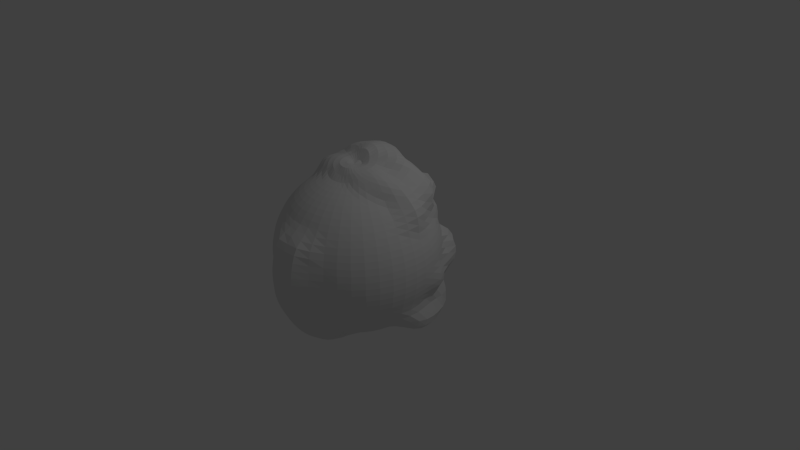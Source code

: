 # Source: sculptin.blend  (saved by Blender 2.74.0; exported with 4.5.12 LTS)
import bpy
from mathutils import Matrix  # noqa: F401  (used for matrix-valued properties, if any)

bpy.ops.wm.read_factory_settings(use_empty=True)
scene = bpy.context.scene
scene.name = 'Scene'

# ---- collections
col_collection_1 = bpy.data.collections.new('Collection 1'); scene.collection.children.link(col_collection_1)

# ---- world
world_world = bpy.data.worlds.new('World'); scene.world = world_world
world_world.color = (0.05088, 0.05088, 0.05088)
world_world.use_sun_shadow = False
world_world.sun_shadow_jitter_overblur = 0.0
world_world.cycles.sampling_method = 'MANUAL'
world_world.cycles.sample_map_resolution = 256

# ---- cameras
cam_camera = bpy.data.cameras.new('Camera')
cam_camera.clip_end = 100.0
cam_camera.lens = 35.0
cam_camera.sensor_width = 32.0
cam_camera.sensor_height = 18.0
cam_camera.ortho_scale = 7.314
cam_camera.dof.focus_distance = 0.0
cam_camera.dof.aperture_fstop = 128.0

# ---- lights
light_lamp = bpy.data.lights.new('Lamp', 'POINT')
light_lamp.transmission_factor = 0.0
light_lamp.cutoff_distance = 30.0
light_lamp.energy = 100.0
light_lamp.shadow_buffer_clip_start = 1.001
light_lamp.shadow_soft_size = 0.1
light_lamp.shadow_maximum_resolution = 0.006
light_lamp.use_absolute_resolution = True
light_lamp.cycles.use_multiple_importance_sampling = False

# ---- meshes
me_sphere = bpy.data.meshes.new('Sphere')
me_sphere.from_pydata([(-0.08583, 0.0009749, 1.082), (-0.1741, 0.01112, 1.099), (-0.2613, 0.02403, 1.096), (-0.3454, 0.03834, 1.075), (-0.4289, 0.0528, 1.048), (-0.513, 0.0674, 1.016), (-0.5924, 0.08289, 0.9718), (-0.6636, 0.09765, 0.9174), (-0.7275, 0.1106, 0.8581), (-0.7853, 0.1218, 0.7944), (-0.8374, 0.1313, 0.7258), (-0.8711, 0.1379, 0.6452), (-0.885, 0.1409, 0.5544), (-0.8906, 0.1414, 0.4615), (-0.9128, 0.1446, 0.3829), (-0.9393, 0.1488, 0.309), (-0.9604, 0.1521, 0.2334), (-0.9755, 0.1545, 0.1564), (-0.9846, 0.156, 0.07846), (-0.9877, 0.1564, -4.013e-07), (-0.9846, 0.156, -0.07846), (-0.9756, 0.1545, -0.1564), (-0.9605, 0.1521, -0.2335), (-0.9393, 0.1488, -0.309), (-0.9128, 0.1445, -0.3829), (-0.8873, 0.1396, -0.4598), (-0.8854, 0.1352, -0.5597), (-0.8996, 0.1336, -0.6807), (-0.8721, 0.1301, -0.7664), (-0.8117, 0.1227, -0.8198), (-0.7194, 0.1102, -0.8398), (-0.601, 0.09408, -0.8304), (-0.517, 0.08182, -0.8536), (-0.4484, 0.07102, -0.891), (-0.378, 0.05992, -0.9246), (-0.3062, 0.04907, -0.9601), (-0.2336, 0.03697, -1.003), (-0.1609, 0.01464, -1.073), (-0.08469, -0.009913, -1.128), (-0.08319, 0.01366, 1.08), (-0.1691, 0.03559, 1.102), (-0.2531, 0.0602, 1.1), (-0.3334, 0.08728, 1.076), (-0.4134, 0.1164, 1.044), (-0.4971, 0.1467, 1.016), (-0.5781, 0.1737, 0.9807), (-0.6507, 0.1956, 0.9311), (-0.7147, 0.216, 0.8703), (-0.7667, 0.2361, 0.7997), (-0.8112, 0.254, 0.7262), (-0.8403, 0.2661, 0.6443), (-0.8445, 0.271, 0.5475), (-0.8551, 0.2771, 0.4594), (-0.879, 0.2856, 0.3829), (-0.9045, 0.2939, 0.309), (-0.9248, 0.3005, 0.2334), (-0.9393, 0.3052, 0.1564), (-0.9481, 0.3081, 0.07846), (-0.9516, 0.3093, -0.0001329), (-0.9532, 0.3103, -0.07964), (-0.9522, 0.3111, -0.1596), (-0.9425, 0.3089, -0.2382), (-0.9188, 0.301, -0.3132), (-0.8845, 0.2886, -0.3848), (-0.8522, 0.2765, -0.4576), (-0.8538, 0.2696, -0.5629), (-0.894, 0.2705, -0.7135), (-0.8727, 0.262, -0.8054), (-0.82, 0.2459, -0.8635), (-0.7369, 0.2219, -0.8889), (-0.604, 0.189, -0.8585), (-0.4993, 0.1618, -0.8554), (-0.4318, 0.1403, -0.891), (-0.3643, 0.1185, -0.9265), (-0.2959, 0.09729, -0.9693), (-0.2261, 0.07433, -1.013), (-0.1555, 0.04014, -1.077), (-0.08169, 0.002733, -1.13), (-0.07842, 0.02583, 1.078), (-0.1598, 0.05944, 1.107), (-0.239, 0.09686, 1.108), (-0.3171, 0.1408, 1.084), (-0.3973, 0.1927, 1.062), (-0.4774, 0.2391, 1.044), (-0.5519, 0.2775, 1.012), (-0.6192, 0.3113, 0.9623), (-0.6797, 0.3392, 0.8964), (-0.7285, 0.3612, 0.8133), (-0.7522, 0.3761, 0.7188), (-0.7634, 0.3848, 0.623), (-0.7729, 0.3927, 0.5327), (-0.7946, 0.4048, 0.4545), (-0.8232, 0.4194, 0.3827), (-0.8474, 0.4318, 0.309), (-0.8664, 0.4414, 0.2334), (-0.88, 0.4484, 0.1564), (-0.8883, 0.4526, 0.07846), (-0.8926, 0.4547, -0.000386), (-0.9027, 0.4598, -0.08219), (-0.9152, 0.4669, -0.1664), (-0.9167, 0.4689, -0.2493), (-0.8998, 0.4614, -0.3278), (-0.8635, 0.4435, -0.4005), (-0.825, 0.4241, -0.472), (-0.8144, 0.4099, -0.5723), (-0.8625, 0.4101, -0.74), (-0.842, 0.3938, -0.8337), (-0.7918, 0.3672, -0.8916), (-0.7154, 0.3309, -0.9182), (-0.5852, 0.281, -0.8808), (-0.469, 0.2379, -0.8569), (-0.4046, 0.2062, -0.8914), (-0.3419, 0.1748, -0.9314), (-0.2787, 0.144, -0.982), (-0.213, 0.1101, -1.024), (-0.1465, 0.06422, -1.082), (-0.07674, 0.01467, -1.132), (-0.07164, 0.03717, 1.078), (-0.1463, 0.08261, 1.118), (-0.2205, 0.1359, 1.122), (-0.3024, 0.2014, 1.119), (-0.3836, 0.2669, 1.116), (-0.4547, 0.3211, 1.09), (-0.5204, 0.3724, 1.048), (-0.5812, 0.4201, 0.9934), (-0.6357, 0.4639, 0.9289), (-0.6854, 0.5, 0.8567), (-0.7209, 0.5205, 0.7674), (-0.7197, 0.5188, 0.6523), (-0.7091, 0.5135, 0.5391), (-0.7229, 0.525, 0.4556), (-0.7474, 0.543, 0.3827), (-0.7694, 0.559, 0.309), (-0.7867, 0.5715, 0.2334), (-0.7991, 0.5805, 0.1564), (-0.8065, 0.586, 0.07846), (-0.8091, 0.5879, -3.439e-05), (-0.8117, 0.5893, -0.08006), (-0.8232, 0.5966, -0.1645), (-0.8297, 0.6008, -0.2494), (-0.8254, 0.5978, -0.3329), (-0.801, 0.5811, -0.4104), (-0.7658, 0.5559, -0.4845), (-0.7685, 0.5482, -0.5982), (-0.811, 0.5493, -0.7623), (-0.7889, 0.5256, -0.8549), (-0.7376, 0.4854, -0.9102), (-0.6623, 0.4349, -0.932), (-0.5359, 0.3675, -0.8859), (-0.4259, 0.3088, -0.8573), (-0.3676, 0.2674, -0.8936), (-0.3119, 0.2281, -0.9422), (-0.255, 0.1883, -0.997), (-0.195, 0.1437, -1.036), (-0.1339, 0.08676, -1.087), (-0.06994, 0.02561, -1.134), (-0.06299, 0.04738, 1.079), (-0.1289, 0.105, 1.133), (-0.198, 0.1745, 1.147), (-0.276, 0.2527, 1.155), (-0.3491, 0.3241, 1.144), (-0.4116, 0.3868, 1.11), (-0.4684, 0.4446, 1.062), (-0.5222, 0.5015, 1.002), (-0.5692, 0.5539, 0.9364), (-0.607, 0.5967, 0.8616), (-0.6265, 0.6192, 0.7649), (-0.6225, 0.6208, 0.645), (-0.6332, 0.6364, 0.5531), (-0.6486, 0.652, 0.4715), (-0.6576, 0.6586, 0.3866), (-0.6726, 0.6726, 0.3091), (-0.6876, 0.6876, 0.2334), (-0.6985, 0.6985, 0.1564), (-0.708, 0.7093, 0.0787), (-0.7277, 0.7356, 0.001341), (-0.7524, 0.7697, -0.07605), (-0.7615, 0.7813, -0.1568), (-0.7489, 0.7609, -0.2445), (-0.7207, 0.7258, -0.3305), (-0.7016, 0.7071, -0.4139), (-0.6878, 0.6947, -0.5027), (-0.7145, 0.6992, -0.6441), (-0.7422, 0.6907, -0.7879), (-0.7175, 0.6507, -0.8723), (-0.664, 0.5983, -0.924), (-0.5848, 0.5333, -0.9387), (-0.4658, 0.4526, -0.8901), (-0.3766, 0.3788, -0.869), (-0.3229, 0.3245, -0.9019), (-0.2747, 0.2778, -0.9579), (-0.225, 0.2292, -1.013), (-0.1721, 0.1742, -1.047), (-0.1178, 0.1073, -1.089), (-0.06141, 0.03528, -1.136), (-0.05265, 0.05622, 1.082), (-0.1081, 0.1255, 1.152), (-0.1687, 0.2069, 1.178), (-0.2343, 0.2921, 1.178), (-0.2995, 0.3683, 1.158), (-0.3536, 0.436, 1.115), (-0.3973, 0.4991, 1.056), (-0.4323, 0.5607, 0.9848), (-0.4635, 0.6186, 0.9095), (-0.4869, 0.6605, 0.8307), (-0.4917, 0.6721, 0.7215), (-0.5026, 0.6867, 0.6182), (-0.5345, 0.7318, 0.5545), (-0.5536, 0.7611, 0.4823), (-0.5601, 0.7714, 0.3988), (-0.561, 0.7723, 0.3109), (-0.5716, 0.7867, 0.2334), (-0.5873, 0.8095, 0.157), (-0.6321, 0.8772, 0.08204), (-0.6694, 0.9328, 0.00546), (-0.6845, 0.9572, -0.07376), (-0.6851, 0.9644, -0.1558), (-0.675, 0.9507, -0.2454), (-0.643, 0.8966, -0.3421), (-0.6111, 0.8481, -0.4367), (-0.6047, 0.8402, -0.5324), (-0.6281, 0.8562, -0.6741), (-0.6386, 0.8491, -0.8071), (-0.6156, 0.7984, -0.8927), (-0.5705, 0.7229, -0.947), (-0.4952, 0.6382, -0.9596), (-0.3917, 0.5353, -0.912), (-0.3226, 0.4523, -0.9031), (-0.2731, 0.3829, -0.9299), (-0.231, 0.3246, -0.981), (-0.1893, 0.2666, -1.031), (-0.1449, 0.2013, -1.058), (-0.09877, 0.1249, -1.091), (-0.05129, 0.04347, -1.138), (-0.04083, 0.06341, 1.085), (-0.08465, 0.1421, 1.173), (-0.1322, 0.2331, 1.202), (-0.1816, 0.3229, 1.197), (-0.2347, 0.4026, 1.172), (-0.282, 0.4745, 1.115), (-0.3097, 0.5371, 1.032), (-0.3158, 0.5772, 0.9151), (-0.3154, 0.6071, 0.801), (-0.3329, 0.6489, 0.7308), (-0.3496, 0.6852, 0.6585), (-0.3711, 0.7272, 0.5923), (-0.4059, 0.7913, 0.5421), (-0.4306, 0.8395, 0.4819), (-0.4407, 0.8622, 0.4061), (-0.4377, 0.8589, 0.3158), (-0.4417, 0.8668, 0.2336), (-0.4635, 0.9062, 0.1574), (-0.515, 0.9979, 0.08165), (-0.5389, 1.048, 0.001576), (-0.5412, 1.066, -0.07979), (-0.5368, 1.07, -0.1606), (-0.5326, 1.063, -0.2433), (-0.5214, 1.028, -0.3316), (-0.4822, 0.9326, -0.4324), (-0.4814, 0.9275, -0.5477), (-0.5085, 0.9726, -0.706), (-0.5061, 0.9704, -0.8289), (-0.4826, 0.9214, -0.9085), (-0.4492, 0.8387, -0.9588), (-0.3884, 0.7186, -0.9638), (-0.3045, 0.5958, -0.922), (-0.2564, 0.5167, -0.942), (-0.2167, 0.4424, -0.9783), (-0.1814, 0.3707, -1.019), (-0.1485, 0.3002, -1.055), (-0.1136, 0.2245, -1.069), (-0.07704, 0.1393, -1.094), (-0.03977, 0.04998, -1.14), (-0.02784, 0.06872, 1.089), (-0.05834, 0.1543, 1.191), (-0.09061, 0.2531, 1.22), (-0.1231, 0.3477, 1.214), (-0.1577, 0.433, 1.189), (-0.1895, 0.5112, 1.13), (-0.2045, 0.5667, 1.016), (-0.1863, 0.5718, 0.8315), (-0.201, 0.6223, 0.7664), (-0.2187, 0.6746, 0.7095), (-0.235, 0.7237, 0.65), (-0.2505, 0.771, 0.5887), (-0.2739, 0.8387, 0.538), (-0.2989, 0.9123, 0.4899), (-0.3078, 0.9436, 0.4174), (-0.3054, 0.9431, 0.327), (-0.3043, 0.9439, 0.2385), (-0.3106, 0.9616, 0.1596), (-0.3364, 1.015, 0.07996), (-0.3672, 1.088, -0.002644), (-0.3763, 1.122, -0.08556), (-0.3792, 1.135, -0.1652), (-0.378, 1.133, -0.2426), (-0.3707, 1.111, -0.318), (-0.341, 1.027, -0.4127), (-0.3245, 0.9823, -0.5553), (-0.3516, 1.058, -0.7313), (-0.3527, 1.052, -0.8411), (-0.3386, 1.004, -0.9171), (-0.3124, 0.9247, -0.9645), (-0.2615, 0.7636, -0.9461), (-0.206, 0.6236, -0.9114), (-0.1777, 0.5551, -0.9606), (-0.1506, 0.4865, -1.015), (-0.1255, 0.4103, -1.056), (-0.1028, 0.3289, -1.079), (-0.07865, 0.2429, -1.079), (-0.05294, 0.1498, -1.098), (-0.02714, 0.05472, -1.142), (-0.0141, 0.07195, 1.092), (-0.02978, 0.1619, 1.201), (-0.04578, 0.2662, 1.232), (-0.0616, 0.366, 1.226), (-0.07749, 0.4576, 1.202), (-0.09006, 0.5436, 1.145), (-0.09588, 0.6006, 1.024), (-0.09377, 0.6216, 0.8687), (-0.1031, 0.682, 0.81), (-0.1121, 0.7389, 0.7503), (-0.1202, 0.79, 0.6862), (-0.1292, 0.8414, 0.6212), (-0.1557, 0.9725, 0.6006), (-0.1738, 1.09, 0.5711), (-0.1783, 1.126, 0.4943), (-0.1686, 1.079, 0.3699), (-0.1608, 1.043, 0.2541), (-0.1631, 1.055, 0.1698), (-0.1646, 1.054, 0.08483), (-0.17, 1.063, -0.0004991), (-0.1803, 1.095, -0.08443), (-0.1904, 1.124, -0.1662), (-0.192, 1.123, -0.2441), (-0.1833, 1.086, -0.3184), (-0.1601, 1.007, -0.3984), (-0.1612, 1.031, -0.551), (-0.1753, 1.115, -0.747), (-0.175, 1.107, -0.8461), (-0.1693, 1.063, -0.9183), (-0.1556, 0.9887, -0.9679), (-0.1247, 0.7797, -0.9134), (-0.1039, 0.6289, -0.892), (-0.09105, 0.5733, -0.9671), (-0.07709, 0.51, -1.031), (-0.06406, 0.4352, -1.077), (-0.05271, 0.3484, -1.097), (-0.04025, 0.2551, -1.088), (-0.02693, 0.1562, -1.102), (-0.01376, 0.05761, -1.143), (1.188e-06, -0.02859, -1.146), (1.21e-06, 0.07303, 1.093), (1.269e-06, 0.1645, 1.205), (1.356e-06, 0.2709, 1.236), (1.318e-06, 0.3729, 1.23), (1.331e-06, 0.4669, 1.206), (1.235e-06, 0.556, 1.149), (1.197e-06, 0.6145, 1.027), (1.038e-06, 0.6476, 0.8921), (1.111e-06, 0.7153, 0.8381), (1.108e-06, 0.7794, 0.7812), (1.175e-06, 0.8384, 0.7202), (1.064e-06, 0.8974, 0.6575), (1.271e-06, 1.056, 0.6473), (1.361e-06, 1.163, 0.6027), (1.302e-06, 1.209, 0.5177), (1.333e-06, 1.201, 0.3967), (1.189e-06, 1.196, 0.2839), (1.252e-06, 1.191, 0.1912), (1.232e-06, 1.149, 0.09849), (1.14e-06, 1.092, 0.005936), (1.212e-06, 1.06, -0.08135), (1.244e-06, 1.058, -0.1618), (1.21e-06, 1.05, -0.2394), (1.208e-06, 1.032, -0.3151), (1.195e-06, 1.007, -0.3951), (1.164e-06, 1.053, -0.5458), (1.397e-06, 1.144, -0.7591), (1.47e-06, 1.127, -0.8507), (1.464e-06, 1.083, -0.9201), (1.428e-06, 1.01, -0.9707), (1.274e-06, 0.7885, -0.9039), (1.205e-06, 0.626, -0.8784), (1.159e-06, 0.5784, -0.9672), (1.076e-06, 0.5171, -1.035), (1.073e-06, 0.443, -1.083), (1.165e-06, 0.3554, -1.104), (1.187e-06, 0.2593, -1.091), (1.169e-06, 0.1584, -1.104), (1.174e-06, 0.05859, -1.143), (0.0141, 0.07195, 1.092), (0.02978, 0.1619, 1.201), (0.04578, 0.2662, 1.232), (0.0616, 0.366, 1.226), (0.0775, 0.4576, 1.202), (0.09006, 0.5436, 1.145), (0.09589, 0.6006, 1.024), (0.09377, 0.6216, 0.8687), (0.1031, 0.682, 0.81), (0.1121, 0.7389, 0.7503), (0.1202, 0.79, 0.6862), (0.1292, 0.8414, 0.6212), (0.1557, 0.9725, 0.6006), (0.1738, 1.09, 0.5711), (0.1783, 1.126, 0.4943), (0.1686, 1.079, 0.3699), (0.1608, 1.043, 0.2541), (0.1631, 1.055, 0.1698), (0.1646, 1.054, 0.08483), (0.17, 1.063, -0.0004991), (0.1803, 1.095, -0.08443), (0.1904, 1.124, -0.1662), (0.192, 1.123, -0.2441), (0.1833, 1.086, -0.3184), (0.1601, 1.007, -0.3984), (0.1612, 1.031, -0.551), (0.1753, 1.115, -0.747), (0.175, 1.107, -0.8461), (0.1693, 1.063, -0.9183), (0.1556, 0.9887, -0.9679), (0.1247, 0.7797, -0.9134), (0.1039, 0.6289, -0.892), (0.09105, 0.5733, -0.9671), (0.07709, 0.51, -1.031), (0.06407, 0.4352, -1.077), (0.05272, 0.3484, -1.097), (0.04025, 0.2551, -1.088), (0.02693, 0.1562, -1.102), (0.01376, 0.05761, -1.143), (0.02784, 0.06872, 1.089), (0.05834, 0.1543, 1.191), (0.09062, 0.2531, 1.22), (0.1231, 0.3477, 1.214), (0.1577, 0.433, 1.189), (0.1895, 0.5112, 1.13), (0.2045, 0.5667, 1.016), (0.1863, 0.5718, 0.8315), (0.201, 0.6223, 0.7664), (0.2187, 0.6746, 0.7095), (0.235, 0.7237, 0.65), (0.2505, 0.771, 0.5887), (0.2739, 0.8387, 0.538), (0.2989, 0.9123, 0.4899), (0.3078, 0.9436, 0.4174), (0.3054, 0.9431, 0.327), (0.3043, 0.9439, 0.2385), (0.3106, 0.9616, 0.1596), (0.3364, 1.015, 0.07996), (0.3672, 1.088, -0.002644), (0.3763, 1.122, -0.08556), (0.3792, 1.135, -0.1652), (0.378, 1.133, -0.2426), (0.3707, 1.111, -0.318), (0.341, 1.027, -0.4127), (0.3245, 0.9823, -0.5553), (0.3516, 1.058, -0.7313), (0.3527, 1.052, -0.8411), (0.3386, 1.004, -0.9171), (0.3124, 0.9247, -0.9645), (0.2615, 0.7636, -0.9461), (0.206, 0.6236, -0.9114), (0.1777, 0.5551, -0.9606), (0.1506, 0.4865, -1.015), (0.1255, 0.4103, -1.056), (0.1028, 0.3289, -1.079), (0.07865, 0.2429, -1.079), (0.05294, 0.1498, -1.098), (0.02715, 0.05472, -1.142), (0.04083, 0.06341, 1.085), (0.08465, 0.1421, 1.173), (0.1322, 0.2331, 1.202), (0.1816, 0.3229, 1.197), (0.2347, 0.4026, 1.172), (0.282, 0.4745, 1.115), (0.3097, 0.5371, 1.032), (0.3158, 0.5772, 0.9151), (0.3154, 0.6071, 0.801), (0.3329, 0.6489, 0.7308), (0.3496, 0.6852, 0.6585), (0.3711, 0.7272, 0.5923), (0.4059, 0.7913, 0.5421), (0.4306, 0.8395, 0.4819), (0.4407, 0.8622, 0.4061), (0.4377, 0.8589, 0.3158), (0.4417, 0.8668, 0.2336), (0.4635, 0.9062, 0.1574), (0.515, 0.9979, 0.08165), (0.5389, 1.048, 0.001577), (0.5412, 1.066, -0.07979), (0.5368, 1.07, -0.1606), (0.5326, 1.063, -0.2433), (0.5214, 1.028, -0.3316), (0.4822, 0.9326, -0.4324), (0.4814, 0.9275, -0.5477), (0.5085, 0.9726, -0.706), (0.5061, 0.9704, -0.8289), (0.4826, 0.9214, -0.9085), (0.4492, 0.8387, -0.9588), (0.3884, 0.7186, -0.9638), (0.3045, 0.5958, -0.922), (0.2564, 0.5167, -0.942), (0.2167, 0.4424, -0.9783), (0.1814, 0.3707, -1.019), (0.1485, 0.3002, -1.055), (0.1136, 0.2245, -1.069), (0.07704, 0.1393, -1.094), (0.03977, 0.04998, -1.14), (0.05265, 0.05622, 1.082), (0.1081, 0.1255, 1.152), (0.1687, 0.2069, 1.178), (0.2343, 0.2921, 1.178), (0.2995, 0.3683, 1.158), (0.3536, 0.436, 1.115), (0.3973, 0.4991, 1.056), (0.4323, 0.5607, 0.9848), (0.4635, 0.6186, 0.9095), (0.4869, 0.6605, 0.8307), (0.4917, 0.6721, 0.7215), (0.5026, 0.6867, 0.6182), (0.5345, 0.7318, 0.5545), (0.5536, 0.7611, 0.4823), (0.5601, 0.7714, 0.3988), (0.561, 0.7723, 0.3109), (0.5716, 0.7867, 0.2334), (0.5873, 0.8095, 0.157), (0.6321, 0.8772, 0.08204), (0.6694, 0.9328, 0.00546), (0.6845, 0.9572, -0.07376), (0.6851, 0.9644, -0.1558), (0.675, 0.9507, -0.2454), (0.643, 0.8966, -0.3421), (0.6111, 0.8481, -0.4367), (0.6047, 0.8402, -0.5324), (0.6281, 0.8562, -0.6741), (0.6386, 0.8491, -0.8071), (0.6156, 0.7984, -0.8927), (0.5705, 0.7229, -0.947), (0.4952, 0.6382, -0.9596), (0.3917, 0.5353, -0.912), (0.3226, 0.4523, -0.9031), (0.2731, 0.3829, -0.9299), (0.231, 0.3246, -0.981), (0.1893, 0.2666, -1.031), (0.1449, 0.2013, -1.058), (0.09877, 0.125, -1.091), (0.05129, 0.04347, -1.138), (0.06299, 0.04738, 1.079), (0.1289, 0.105, 1.133), (0.198, 0.1745, 1.147), (0.276, 0.2527, 1.155), (0.3491, 0.3241, 1.144), (0.4116, 0.3868, 1.11), (0.4685, 0.4446, 1.062), (0.5222, 0.5015, 1.002), (0.5692, 0.5539, 0.9364), (0.607, 0.5967, 0.8616), (0.6265, 0.6192, 0.7649), (0.6225, 0.6208, 0.645), (0.6332, 0.6364, 0.5531), (0.6486, 0.652, 0.4715), (0.6576, 0.6586, 0.3866), (0.6726, 0.6726, 0.3091), (0.6876, 0.6876, 0.2334), (0.6985, 0.6985, 0.1564), (0.708, 0.7093, 0.0787), (0.7277, 0.7356, 0.001341), (0.7524, 0.7697, -0.07605), (0.7615, 0.7813, -0.1568), (0.7489, 0.7609, -0.2445), (0.7207, 0.7258, -0.3305), (0.7016, 0.7071, -0.4139), (0.6878, 0.6947, -0.5027), (0.7145, 0.6992, -0.6441), (0.7422, 0.6907, -0.7879), (0.7175, 0.6507, -0.8723), (0.664, 0.5983, -0.924), (0.5848, 0.5333, -0.9387), (0.4658, 0.4526, -0.8901), (0.3766, 0.3788, -0.869), (0.3229, 0.3244, -0.9019), (0.2747, 0.2778, -0.9578), (0.225, 0.2292, -1.013), (0.1721, 0.1742, -1.047), (0.1178, 0.1073, -1.089), (0.06142, 0.03528, -1.136), (0.07164, 0.03717, 1.078), (0.1463, 0.08261, 1.118), (0.2205, 0.1359, 1.122), (0.3024, 0.2014, 1.119), (0.3836, 0.2669, 1.116), (0.4547, 0.3211, 1.09), (0.5204, 0.3724, 1.048), (0.5812, 0.4201, 0.9934), (0.6357, 0.4639, 0.9289), (0.6854, 0.5, 0.8567), (0.7209, 0.5205, 0.7674), (0.7197, 0.5188, 0.6523), (0.7091, 0.5135, 0.5391), (0.7229, 0.525, 0.4556), (0.7474, 0.543, 0.3827), (0.7694, 0.559, 0.309), (0.7867, 0.5715, 0.2334), (0.7991, 0.5805, 0.1564), (0.8065, 0.586, 0.07846), (0.8091, 0.5879, -3.439e-05), (0.8117, 0.5893, -0.08006), (0.8232, 0.5966, -0.1645), (0.8297, 0.6008, -0.2494), (0.8254, 0.5978, -0.3329), (0.801, 0.5811, -0.4104), (0.7658, 0.5559, -0.4845), (0.7685, 0.5482, -0.5982), (0.811, 0.5493, -0.7623), (0.7889, 0.5256, -0.8549), (0.7377, 0.4854, -0.9102), (0.6623, 0.4349, -0.932), (0.5359, 0.3675, -0.8859), (0.4259, 0.3088, -0.8573), (0.3676, 0.2674, -0.8936), (0.3119, 0.2281, -0.9422), (0.255, 0.1883, -0.997), (0.195, 0.1437, -1.036), (0.1339, 0.08676, -1.087), (0.06994, 0.02561, -1.134), (0.07842, 0.02583, 1.078), (0.1598, 0.05944, 1.107), (0.239, 0.09686, 1.108), (0.3171, 0.1408, 1.084), (0.3973, 0.1927, 1.062), (0.4774, 0.2391, 1.044), (0.5519, 0.2775, 1.012), (0.6192, 0.3113, 0.9623), (0.6797, 0.3392, 0.8964), (0.7285, 0.3612, 0.8133), (0.7522, 0.3761, 0.7188), (0.7634, 0.3848, 0.623), (0.7729, 0.3927, 0.5327), (0.7946, 0.4048, 0.4545), (0.8232, 0.4194, 0.3827), (0.8474, 0.4318, 0.309), (0.8664, 0.4414, 0.2334), (0.88, 0.4484, 0.1564), (0.8883, 0.4526, 0.07846), (0.8926, 0.4547, -0.000386), (0.9027, 0.4598, -0.08219), (0.9152, 0.4669, -0.1664), (0.9167, 0.4689, -0.2493), (0.8998, 0.4614, -0.3278), (0.8635, 0.4435, -0.4005), (0.825, 0.4241, -0.472), (0.8144, 0.4099, -0.5723), (0.8625, 0.4101, -0.74), (0.842, 0.3938, -0.8337), (0.7918, 0.3672, -0.8916), (0.7154, 0.3309, -0.9182), (0.5852, 0.281, -0.8808), (0.469, 0.2379, -0.8569), (0.4046, 0.2062, -0.8914), (0.3419, 0.1748, -0.9314), (0.2787, 0.144, -0.982), (0.213, 0.1101, -1.024), (0.1465, 0.06422, -1.082), (0.07674, 0.01467, -1.132), (0.08319, 0.01366, 1.08), (0.1691, 0.03559, 1.102), (0.2531, 0.0602, 1.1), (0.3334, 0.08728, 1.076), (0.4134, 0.1164, 1.044), (0.4971, 0.1467, 1.016), (0.5781, 0.1737, 0.9807), (0.6507, 0.1956, 0.9311), (0.7147, 0.216, 0.8703), (0.7667, 0.2361, 0.7997), (0.8112, 0.254, 0.7262), (0.8403, 0.2661, 0.6443), (0.8445, 0.271, 0.5475), (0.8552, 0.2771, 0.4594), (0.879, 0.2856, 0.3829), (0.9045, 0.2939, 0.309), (0.9248, 0.3005, 0.2334), (0.9394, 0.3052, 0.1564), (0.9481, 0.3081, 0.07846), (0.9516, 0.3093, -0.0001329), (0.9532, 0.3103, -0.07964), (0.9522, 0.3111, -0.1596), (0.9425, 0.3089, -0.2382), (0.9188, 0.301, -0.3132), (0.8845, 0.2886, -0.3848), (0.8522, 0.2765, -0.4576), (0.8538, 0.2696, -0.5629), (0.894, 0.2705, -0.7135), (0.8727, 0.262, -0.8054), (0.82, 0.2459, -0.8635), (0.7369, 0.2219, -0.8889), (0.604, 0.189, -0.8585), (0.4993, 0.1618, -0.8554), (0.4318, 0.1403, -0.891), (0.3643, 0.1185, -0.9265), (0.2959, 0.09729, -0.9693), (0.2261, 0.07433, -1.013), (0.1555, 0.04014, -1.077), (0.08169, 0.002733, -1.13), (0.08583, 0.0009748, 1.082), (0.1741, 0.01112, 1.099), (0.2613, 0.02403, 1.096), (0.3454, 0.03834, 1.075), (0.429, 0.0528, 1.048), (0.513, 0.0674, 1.016), (0.5924, 0.08289, 0.9718), (0.6636, 0.09765, 0.9174), (0.7275, 0.1106, 0.8581), (0.7853, 0.1218, 0.7944), (0.8374, 0.1313, 0.7258), (0.8711, 0.1379, 0.6452), (0.885, 0.1409, 0.5544), (0.8906, 0.1414, 0.4615), (0.9128, 0.1446, 0.3829), (0.9394, 0.1488, 0.309), (0.9604, 0.1521, 0.2334), (0.9755, 0.1545, 0.1564), (0.9846, 0.156, 0.07846), (0.9877, 0.1564, -4.013e-07), (0.9846, 0.156, -0.07846), (0.9756, 0.1545, -0.1564), (0.9605, 0.1521, -0.2335), (0.9394, 0.1488, -0.309), (0.9128, 0.1445, -0.3829), (0.8873, 0.1396, -0.4598), (0.8854, 0.1352, -0.5597), (0.8996, 0.1336, -0.6806), (0.8721, 0.1301, -0.7664), (0.8117, 0.1227, -0.8198), (0.7194, 0.1102, -0.8398), (0.601, 0.09408, -0.8304), (0.517, 0.08182, -0.8536), (0.4484, 0.07102, -0.891), (0.3781, 0.05992, -0.9246), (0.3062, 0.04907, -0.9601), (0.2336, 0.03697, -1.003), (0.1609, 0.01464, -1.073), (0.08469, -0.009913, -1.128), (0.08632, -0.01187, 1.085), (0.1746, -0.01376, 1.098), (0.2624, -0.01288, 1.093), (0.3485, -0.01079, 1.074), (0.4332, -0.008524, 1.047), (0.5135, -0.005963, 1.01), (0.5838, -0.002855, 0.9567), (0.6425, 0.0004097, 0.8876), (0.6957, 0.002738, 0.8153), (0.7495, 0.003488, 0.7493), (0.8016, 0.003376, 0.6853), (0.8412, 0.002613, 0.6138), (0.8699, 0.001289, 0.5358), (0.8932, 0.0001672, 0.4557), (0.9239, -3.019e-08, 0.3827), (0.9511, -1.054e-07, 0.309), (0.9724, -4.575e-08, 0.2334), (0.9877, -1.049e-09, 0.1564), (0.9969, -4.575e-08, 0.07846), (1.0, 7.346e-08, -4.013e-07), (0.9969, -6.065e-08, -0.07846), (0.9877, 5.856e-08, -0.1564), (0.9724, -4.575e-08, -0.2334), (0.9511, -4.055e-07, -0.309), (0.9251, -0.0001592, -0.3836), (0.9029, -0.0009743, -0.4628), (0.8906, -0.001915, -0.5523), (0.87, -0.001533, -0.6384), (0.8308, 0.0004201, -0.7114), (0.7671, 0.001351, -0.7622), (0.6784, 0.0009099, -0.7881), (0.5925, 0.0001899, -0.8137), (0.5226, 6.043e-06, -0.8528), (0.454, -8.5e-09, -0.891), (0.3827, 7.546e-06, -0.924), (0.3094, 0.0002602, -0.955), (0.2358, -0.0009079, -0.9968), (0.1626, -0.01182, -1.072), (0.08567, -0.02295, -1.127), (0.08468, -0.02454, 1.087), (0.1706, -0.03841, 1.096), (0.256, -0.04983, 1.088), (0.341, -0.06009, 1.069), (0.422, -0.06934, 1.036), (0.4936, -0.0778, 0.988), (0.5508, -0.08533, 0.9181), (0.594, -0.0927, 0.8313), (0.6447, -0.1015, 0.7645), (0.7018, -0.1104, 0.7103), (0.7567, -0.1187, 0.6542), (0.8038, -0.1264, 0.5916), (0.8434, -0.1333, 0.5235), (0.88, -0.1394, 0.454), (0.9125, -0.1445, 0.3827), (0.9394, -0.1488, 0.309), (0.9604, -0.1521, 0.2334), (0.9755, -0.1545, 0.1564), (0.9846, -0.156, 0.07846), (0.9877, -0.1564, -4.013e-07), (0.9846, -0.156, -0.07846), (0.9755, -0.1545, -0.1564), (0.9604, -0.1521, -0.2334), (0.9394, -0.1488, -0.309), (0.9144, -0.1448, -0.384), (0.8892, -0.1407, -0.4603), (0.8585, -0.1353, -0.5344), (0.8242, -0.1288, -0.6071), (0.7783, -0.121, -0.6712), (0.7134, -0.1114, -0.7198), (0.6454, -0.1017, -0.764), (0.5808, -0.09195, -0.8093), (0.5161, -0.08174, -0.8526), (0.4484, -0.07102, -0.891), (0.378, -0.05986, -0.9239), (0.3054, -0.04826, -0.9526), (0.2324, -0.03864, -0.9934), (0.1606, -0.03823, -1.072), (0.08459, -0.03603, -1.126), (0.08103, -0.03679, 1.088), (0.1625, -0.06219, 1.093), (0.2431, -0.08537, 1.08), (0.3222, -0.1071, 1.055), (0.3946, -0.1273, 1.012), (0.4563, -0.1459, 0.9514), (0.506, -0.1632, 0.8728), (0.5595, -0.1817, 0.81), (0.6177, -0.2007, 0.7604), (0.6725, -0.2185, 0.7071), (0.7232, -0.235, 0.6494), (0.7694, -0.25, 0.5878), (0.8109, -0.2635, 0.5225), (0.8474, -0.2753, 0.454), (0.8787, -0.2855, 0.3827), (0.9045, -0.2939, 0.309), (0.9248, -0.3005, 0.2334), (0.9394, -0.3052, 0.1564), (0.9481, -0.3081, 0.07846), (0.9511, -0.309, -4.013e-07), (0.9481, -0.3081, -0.07846), (0.9394, -0.3052, -0.1564), (0.9248, -0.3005, -0.2334), (0.9045, -0.2939, -0.309), (0.8787, -0.2855, -0.3827), (0.8488, -0.2755, -0.455), (0.8148, -0.2641, -0.5252), (0.774, -0.2507, -0.591), (0.7258, -0.2353, -0.6513), (0.673, -0.2186, -0.7075), (0.6177, -0.2007, -0.7604), (0.559, -0.1816, -0.809), (0.4969, -0.1615, -0.8526), (0.4318, -0.1403, -0.891), (0.364, -0.1183, -0.9239), (0.294, -0.09551, -0.9517), (0.2237, -0.07566, -0.9937), (0.1547, -0.06394, -1.073), (0.0815, -0.04882, -1.125), (0.07552, -0.04839, 1.089), (0.151, -0.08474, 1.09), (0.2252, -0.1187, 1.072), (0.2965, -0.1508, 1.039), (0.3598, -0.1807, 0.9851), (0.4145, -0.2092, 0.9191), (0.467, -0.2376, 0.8563), (0.5237, -0.2669, 0.809), (0.5787, -0.2948, 0.7604), (0.63, -0.321, 0.7071), (0.6775, -0.3452, 0.6494), (0.7208, -0.3673, 0.5878), (0.7597, -0.3871, 0.5225), (0.7939, -0.4045, 0.454), (0.8232, -0.4194, 0.3827), (0.8474, -0.4318, 0.309), (0.8664, -0.4414, 0.2334), (0.88, -0.4484, 0.1564), (0.8883, -0.4526, 0.07846), (0.891, -0.454, -4.013e-07), (0.8883, -0.4526, -0.07846), (0.88, -0.4484, -0.1564), (0.8664, -0.4414, -0.2334), (0.8474, -0.4318, -0.309), (0.8232, -0.4194, -0.3827), (0.7939, -0.4045, -0.454), (0.7597, -0.3871, -0.5225), (0.7208, -0.3673, -0.5878), (0.6775, -0.3452, -0.6494), (0.63, -0.321, -0.7071), (0.5787, -0.2948, -0.7604), (0.5237, -0.2668, -0.809), (0.4656, -0.2372, -0.8526), (0.4045, -0.2061, -0.891), (0.341, -0.1737, -0.9239), (0.2754, -0.1405, -0.9519), (0.21, -0.1114, -0.9994), (0.1452, -0.08848, -1.076), (0.07648, -0.06097, -1.125), (0.0683, -0.05911, 1.09), (0.1364, -0.1056, 1.088), (0.2029, -0.1493, 1.065), (0.2649, -0.1903, 1.021), (0.319, -0.229, 0.9576), (0.3698, -0.2678, 0.8986), (0.4228, -0.3072, 0.8529), (0.4755, -0.3455, 0.809), (0.5254, -0.3817, 0.7604), (0.5721, -0.4156, 0.7071), (0.6152, -0.447, 0.6494), (0.6545, -0.4755, 0.5878), (0.6898, -0.5012, 0.5225), (0.7208, -0.5237, 0.454), (0.7474, -0.543, 0.3827), (0.7694, -0.559, 0.309), (0.7867, -0.5715, 0.2334), (0.7991, -0.5805, 0.1564), (0.8065, -0.586, 0.07846), (0.809, -0.5878, -4.013e-07), (0.8065, -0.586, -0.07846), (0.7991, -0.5805, -0.1564), (0.7867, -0.5715, -0.2334), (0.7694, -0.559, -0.309), (0.7474, -0.543, -0.3827), (0.7208, -0.5237, -0.454), (0.6898, -0.5012, -0.5225), (0.6545, -0.4755, -0.5878), (0.6152, -0.447, -0.6494), (0.5721, -0.4156, -0.7071), (0.5254, -0.3817, -0.7604), (0.4755, -0.3455, -0.809), (0.4227, -0.3071, -0.8526), (0.3673, -0.2668, -0.891), (0.3096, -0.2249, -0.9239), (0.2502, -0.1823, -0.9541), (0.1914, -0.1454, -1.011), (0.1323, -0.1112, -1.08), (0.06965, -0.0722, -1.125), (0.05953, -0.06866, 1.091), (0.1188, -0.1241, 1.086), (0.1759, -0.1761, 1.056), (0.227, -0.2244, 0.9971), (0.2731, -0.2719, 0.9341), (0.3213, -0.3211, 0.8918), (0.3695, -0.3695, 0.8526), (0.4156, -0.4156, 0.809), (0.4592, -0.4592, 0.7604), (0.5, -0.5, 0.7071), (0.5377, -0.5377, 0.6494), (0.5721, -0.5721, 0.5878), (0.6029, -0.6029, 0.5225), (0.63, -0.63, 0.454), (0.6533, -0.6533, 0.3827), (0.6725, -0.6725, 0.309), (0.6876, -0.6876, 0.2334), (0.6984, -0.6984, 0.1564), (0.7049, -0.7049, 0.07846), (0.7071, -0.7071, -4.013e-07), (0.7049, -0.7049, -0.07846), (0.6984, -0.6984, -0.1564), (0.6876, -0.6876, -0.2334), (0.6725, -0.6725, -0.309), (0.6533, -0.6533, -0.3827), (0.63, -0.63, -0.454), (0.6029, -0.6029, -0.5225), (0.5721, -0.5721, -0.5878), (0.5377, -0.5377, -0.6494), (0.5, -0.5, -0.7071), (0.4592, -0.4592, -0.7604), (0.4156, -0.4156, -0.809), (0.3695, -0.3695, -0.8526), (0.321, -0.321, -0.891), (0.2707, -0.2708, -0.9246), (0.2194, -0.2213, -0.9629), (0.1684, -0.1771, -1.026), (0.1162, -0.1317, -1.086), (0.06113, -0.08223, -1.125), (0.04938, -0.07682, 1.092), (0.09845, -0.1399, 1.085), (0.1448, -0.1985, 1.044), (0.1849, -0.2529, 0.9729), (0.2252, -0.3098, 0.9252), (0.2669, -0.3673, 0.891), (0.3071, -0.4227, 0.8526), (0.3455, -0.4755, 0.809), (0.3817, -0.5254, 0.7604), (0.4156, -0.5721, 0.7071), (0.447, -0.6152, 0.6494), (0.4755, -0.6545, 0.5878), (0.5012, -0.6898, 0.5225), (0.5237, -0.7208, 0.454), (0.543, -0.7474, 0.3827), (0.559, -0.7694, 0.309), (0.5715, -0.7867, 0.2334), (0.5806, -0.7991, 0.1564), (0.586, -0.8065, 0.07846), (0.5878, -0.809, -4.013e-07), (0.586, -0.8065, -0.07846), (0.5806, -0.7991, -0.1564), (0.5715, -0.7867, -0.2334), (0.559, -0.7694, -0.309), (0.543, -0.7474, -0.3827), (0.5237, -0.7208, -0.454), (0.5012, -0.6898, -0.5225), (0.4755, -0.6545, -0.5878), (0.447, -0.6152, -0.6494), (0.4156, -0.5721, -0.7071), (0.3817, -0.5254, -0.7604), (0.3455, -0.4755, -0.809), (0.3071, -0.4227, -0.8526), (0.2669, -0.3675, -0.8916), (0.2257, -0.3125, -0.9335), (0.1841, -0.2594, -0.9873), (0.1414, -0.2057, -1.045), (0.09741, -0.1495, -1.093), (0.05107, -0.09085, -1.126), (0.03809, -0.08338, 1.093), (0.07586, -0.1526, 1.083), (0.1107, -0.216, 1.031), (0.1413, -0.2765, 0.9596), (0.1737, -0.341, 0.9239), (0.2061, -0.4045, 0.891), (0.2372, -0.4656, 0.8526), (0.2669, -0.5237, 0.809), (0.2948, -0.5787, 0.7604), (0.321, -0.63, 0.7071), (0.3452, -0.6775, 0.6494), (0.3673, -0.7208, 0.5878), (0.3874, -0.7606, 0.5229), (0.4054, -0.7966, 0.4554), (0.4204, -0.826, 0.3839), (0.4324, -0.8493, 0.3097), (0.4419, -0.8677, 0.2338), (0.4486, -0.8807, 0.1566), (0.4527, -0.8886, 0.07849), (0.4541, -0.8912, -2.017e-06), (0.4527, -0.8885, -0.07848), (0.4485, -0.8803, -0.1565), (0.4415, -0.8665, -0.2335), (0.4318, -0.8475, -0.3091), (0.4196, -0.8238, -0.383), (0.4049, -0.7953, -0.4547), (0.3875, -0.7611, -0.5233), (0.3676, -0.7219, -0.5885), (0.3455, -0.6787, -0.6505), (0.3213, -0.6312, -0.7083), (0.295, -0.5792, -0.761), (0.2671, -0.5252, -0.8113), (0.238, -0.4701, -0.8609), (0.208, -0.4152, -0.9154), (0.1771, -0.3585, -0.9747), (0.1444, -0.2953, -1.022), (0.1106, -0.23, -1.064), (0.07607, -0.1641, -1.1), (0.03963, -0.09787, -1.128), (0.0259, -0.08819, 1.093), (0.05151, -0.1617, 1.08), (0.07465, -0.2285, 1.019), (0.09574, -0.2943, 0.9543), (0.1183, -0.364, 0.9239), (0.1403, -0.4318, 0.891), (0.1615, -0.4969, 0.8526), (0.1816, -0.559, 0.809), (0.2007, -0.6177, 0.7604), (0.2185, -0.6725, 0.7071), (0.235, -0.7232, 0.6494), (0.2502, -0.7699, 0.588), (0.2664, -0.8206, 0.5274), (0.2833, -0.8751, 0.4668), (0.2976, -0.9222, 0.4009), (0.3064, -0.9499, 0.3252), (0.3113, -0.9615, 0.2431), (0.3163, -0.9759, 0.1624), (0.3196, -0.9867, 0.08125), (0.3211, -0.9921, -0.0005245), (0.3208, -0.9912, -0.08252), (0.3182, -0.9832, -0.1641), (0.3138, -0.9704, -0.2453), (0.3074, -0.9509, -0.3254), (0.299, -0.9249, -0.4036), (0.2888, -0.8936, -0.4792), (0.2762, -0.8571, -0.5523), (0.2613, -0.8152, -0.6226), (0.2449, -0.7679, -0.6892), (0.2267, -0.7152, -0.7511), (0.2072, -0.6602, -0.8126), (0.1875, -0.6029, -0.8747), (0.168, -0.5447, -0.9365), (0.1468, -0.4779, -0.9878), (0.1241, -0.4017, -1.025), (0.1002, -0.3237, -1.051), (0.07655, -0.2487, -1.08), (0.05245, -0.1751, -1.106), (0.02708, -0.1031, -1.129), (0.0131, -0.09113, 1.094), (0.02604, -0.1673, 1.079), (0.03757, -0.236, 1.011), (0.04839, -0.3054, 0.9524), (0.05987, -0.378, 0.9239), (0.07102, -0.4484, 0.891), (0.08174, -0.5161, 0.8526), (0.09195, -0.5806, 0.809), (0.1016, -0.6415, 0.7604), (0.1106, -0.6984, 0.7071), (0.119, -0.751, 0.6494), (0.1267, -0.8003, 0.5884), (0.1358, -0.8592, 0.5313), (0.1465, -0.9271, 0.4756), (0.1579, -0.9991, 0.4166), (0.164, -1.044, 0.3431), (0.1678, -1.073, 0.2613), (0.1697, -1.095, 0.1751), (0.1705, -1.11, 0.08787), (0.1708, -1.116, -0.0002217), (0.1701, -1.114, -0.08892), (0.1687, -1.109, -0.1783), (0.1671, -1.1, -0.2682), (0.1635, -1.079, -0.357), (0.1584, -1.049, -0.4425), (0.1522, -1.014, -0.5243), (0.1449, -0.9725, -0.6048), (0.1368, -0.9243, -0.6813), (0.1276, -0.869, -0.7527), (0.118, -0.8071, -0.8198), (0.1086, -0.7398, -0.8825), (0.09917, -0.6685, -0.9378), (0.08917, -0.5937, -0.985), (0.07743, -0.5135, -1.024), (0.06469, -0.4268, -1.052), (0.05159, -0.3414, -1.07), (0.03937, -0.2606, -1.091), (0.02684, -0.182, -1.111), (0.01374, -0.1063, -1.13), (1.095e-06, -0.09211, 1.094), (1.094e-06, -0.1692, 1.078), (9.961e-07, -0.2385, 1.009), (9.485e-07, -0.3092, 0.952), (9.292e-07, -0.3827, 0.9239), (9.441e-07, -0.454, 0.891), (8.473e-07, -0.5225, 0.8526), (9.516e-07, -0.5878, 0.809), (8.324e-07, -0.6494, 0.7604), (8.1e-07, -0.7071, 0.7071), (9.218e-07, -0.7604, 0.6494), (8.189e-07, -0.8117, 0.5892), (1.078e-06, -0.8751, 0.5342), (9.675e-07, -0.9438, 0.4782), (8.315e-07, -1.003, 0.414), (9.114e-07, -1.049, 0.3403), (9.684e-07, -1.086, 0.2596), (8.718e-07, -1.128, 0.1767), (8.668e-07, -1.155, 0.09033), (1.098e-06, -1.164, 0.0003137), (9.007e-07, -1.162, -0.09149), (9.004e-07, -1.154, -0.1837), (1.013e-06, -1.138, -0.2759), (9.766e-07, -1.117, -0.3685), (1.035e-06, -1.088, -0.4556), (1.198e-06, -1.049, -0.538), (1.077e-06, -1.003, -0.6175), (9.984e-07, -0.9508, -0.694), (9.947e-07, -0.8943, -0.7667), (1.003e-06, -0.8315, -0.8345), (9.628e-07, -0.7619, -0.8971), (1.023e-06, -0.6876, -0.9529), (1.026e-06, -0.6082, -0.9987), (1.055e-06, -0.524, -1.036), (1.116e-06, -0.4347, -1.061), (9.835e-07, -0.3472, -1.077), (1.066e-06, -0.2647, -1.095), (1.104e-06, -0.1844, -1.113), (1.153e-06, -0.1074, -1.131), (-0.0131, -0.09113, 1.094), (-0.02603, -0.1673, 1.079), (-0.03756, -0.236, 1.011), (-0.04839, -0.3054, 0.9524), (-0.05986, -0.378, 0.9239), (-0.07102, -0.4484, 0.891), (-0.08174, -0.5161, 0.8526), (-0.09195, -0.5806, 0.809), (-0.1016, -0.6415, 0.7604), (-0.1106, -0.6984, 0.7071), (-0.119, -0.751, 0.6494), (-0.1267, -0.8003, 0.5884), (-0.1358, -0.8592, 0.5313), (-0.1465, -0.9271, 0.4756), (-0.1579, -0.9991, 0.4166), (-0.164, -1.044, 0.3431), (-0.1678, -1.073, 0.2613), (-0.1697, -1.095, 0.1751), (-0.1705, -1.11, 0.08787), (-0.1708, -1.116, -0.0002217), (-0.1701, -1.114, -0.08892), (-0.1687, -1.109, -0.1783), (-0.1671, -1.1, -0.2682), (-0.1635, -1.079, -0.357), (-0.1584, -1.049, -0.4425), (-0.1522, -1.014, -0.5243), (-0.1449, -0.9725, -0.6048), (-0.1368, -0.9243, -0.6813), (-0.1276, -0.869, -0.7527), (-0.118, -0.8071, -0.8198), (-0.1086, -0.7398, -0.8825), (-0.09916, -0.6685, -0.9378), (-0.08917, -0.5937, -0.985), (-0.07743, -0.5135, -1.024), (-0.06469, -0.4268, -1.052), (-0.05158, -0.3414, -1.07), (-0.03937, -0.2606, -1.091), (-0.02684, -0.182, -1.111), (-0.01374, -0.1063, -1.13), (-0.0259, -0.08819, 1.093), (-0.05151, -0.1617, 1.08), (-0.07464, -0.2285, 1.019), (-0.09573, -0.2943, 0.9543), (-0.1183, -0.364, 0.9239), (-0.1403, -0.4318, 0.891), (-0.1615, -0.4969, 0.8526), (-0.1816, -0.559, 0.809), (-0.2007, -0.6177, 0.7604), (-0.2185, -0.6725, 0.7071), (-0.235, -0.7232, 0.6494), (-0.2501, -0.7699, 0.588), (-0.2664, -0.8206, 0.5274), (-0.2833, -0.8751, 0.4668), (-0.2976, -0.9222, 0.4009), (-0.3064, -0.9499, 0.3252), (-0.3113, -0.9615, 0.2431), (-0.3163, -0.9759, 0.1624), (-0.3196, -0.9867, 0.08125), (-0.3211, -0.9921, -0.0005245), (-0.3208, -0.9912, -0.08252), (-0.3182, -0.9832, -0.1641), (-0.3138, -0.9704, -0.2453), (-0.3073, -0.9509, -0.3254), (-0.299, -0.9249, -0.4036), (-0.2888, -0.8936, -0.4792), (-0.2762, -0.8571, -0.5523), (-0.2613, -0.8152, -0.6226), (-0.2449, -0.7679, -0.6892), (-0.2267, -0.7152, -0.7511), (-0.2072, -0.6602, -0.8126), (-0.1874, -0.6029, -0.8747), (-0.168, -0.5447, -0.9365), (-0.1468, -0.4779, -0.9878), (-0.1241, -0.4017, -1.025), (-0.1002, -0.3237, -1.051), (-0.07655, -0.2487, -1.08), (-0.05244, -0.1751, -1.106), (-0.02708, -0.1031, -1.129), (-0.03808, -0.08338, 1.093), (-0.07586, -0.1526, 1.083), (-0.1107, -0.216, 1.031), (-0.1413, -0.2765, 0.9596), (-0.1737, -0.341, 0.9239), (-0.2061, -0.4045, 0.891), (-0.2372, -0.4656, 0.8526), (-0.2668, -0.5237, 0.809), (-0.2948, -0.5787, 0.7604), (-0.321, -0.63, 0.7071), (-0.3452, -0.6775, 0.6494), (-0.3673, -0.7208, 0.5878), (-0.3874, -0.7606, 0.5229), (-0.4054, -0.7966, 0.4554), (-0.4203, -0.826, 0.3839), (-0.4324, -0.8493, 0.3097), (-0.4419, -0.8677, 0.2338), (-0.4486, -0.8807, 0.1566), (-0.4527, -0.8886, 0.07849), (-0.4541, -0.8912, -2.018e-06), (-0.4527, -0.8885, -0.07848), (-0.4485, -0.8803, -0.1565), (-0.4415, -0.8665, -0.2335), (-0.4318, -0.8475, -0.3091), (-0.4196, -0.8238, -0.383), (-0.4049, -0.7953, -0.4547), (-0.3875, -0.7611, -0.5233), (-0.3676, -0.7219, -0.5885), (-0.3455, -0.6787, -0.6505), (-0.3213, -0.6312, -0.7083), (-0.295, -0.5792, -0.761), (-0.2671, -0.5252, -0.8113), (-0.238, -0.4701, -0.8609), (-0.208, -0.4152, -0.9154), (-0.1771, -0.3585, -0.9747), (-0.1444, -0.2953, -1.022), (-0.1106, -0.23, -1.064), (-0.07607, -0.1641, -1.1), (-0.03963, -0.09787, -1.128), (4.687e-07, -0.009928, 1.072), (-0.04938, -0.07682, 1.092), (-0.09845, -0.1399, 1.085), (-0.1448, -0.1985, 1.044), (-0.1849, -0.2529, 0.9729), (-0.2252, -0.3098, 0.9252), (-0.2668, -0.3673, 0.891), (-0.3071, -0.4227, 0.8526), (-0.3455, -0.4755, 0.809), (-0.3817, -0.5254, 0.7604), (-0.4156, -0.5721, 0.7071), (-0.447, -0.6152, 0.6494), (-0.4755, -0.6545, 0.5878), (-0.5012, -0.6898, 0.5225), (-0.5237, -0.7208, 0.454), (-0.543, -0.7474, 0.3827), (-0.559, -0.7694, 0.309), (-0.5715, -0.7867, 0.2334), (-0.5805, -0.7991, 0.1564), (-0.586, -0.8065, 0.07846), (-0.5878, -0.809, -4.013e-07), (-0.586, -0.8065, -0.07846), (-0.5805, -0.7991, -0.1564), (-0.5715, -0.7867, -0.2334), (-0.559, -0.7694, -0.309), (-0.543, -0.7474, -0.3827), (-0.5237, -0.7208, -0.454), (-0.5012, -0.6898, -0.5225), (-0.4755, -0.6545, -0.5878), (-0.447, -0.6152, -0.6494), (-0.4156, -0.5721, -0.7071), (-0.3817, -0.5254, -0.7604), (-0.3455, -0.4755, -0.809), (-0.3071, -0.4227, -0.8526), (-0.2669, -0.3675, -0.8916), (-0.2257, -0.3125, -0.9335), (-0.1841, -0.2594, -0.9873), (-0.1414, -0.2057, -1.045), (-0.09741, -0.1495, -1.093), (-0.05106, -0.09085, -1.126), (-0.05953, -0.06866, 1.091), (-0.1188, -0.1241, 1.086), (-0.1759, -0.1761, 1.056), (-0.227, -0.2244, 0.9971), (-0.2731, -0.2719, 0.9341), (-0.3213, -0.3211, 0.8918), (-0.3695, -0.3695, 0.8526), (-0.4156, -0.4156, 0.809), (-0.4592, -0.4592, 0.7604), (-0.5, -0.5, 0.7071), (-0.5377, -0.5377, 0.6494), (-0.5721, -0.5721, 0.5878), (-0.6029, -0.6029, 0.5225), (-0.63, -0.63, 0.454), (-0.6533, -0.6533, 0.3827), (-0.6725, -0.6725, 0.309), (-0.6876, -0.6876, 0.2334), (-0.6984, -0.6984, 0.1564), (-0.7049, -0.7049, 0.07846), (-0.7071, -0.7071, -4.013e-07), (-0.7049, -0.7049, -0.07846), (-0.6984, -0.6984, -0.1564), (-0.6876, -0.6876, -0.2334), (-0.6725, -0.6725, -0.309), (-0.6533, -0.6533, -0.3827), (-0.63, -0.63, -0.454), (-0.6029, -0.6029, -0.5225), (-0.5721, -0.5721, -0.5878), (-0.5377, -0.5377, -0.6494), (-0.5, -0.5, -0.7071), (-0.4592, -0.4592, -0.7604), (-0.4156, -0.4156, -0.809), (-0.3695, -0.3695, -0.8526), (-0.321, -0.321, -0.891), (-0.2707, -0.2708, -0.9246), (-0.2194, -0.2213, -0.9629), (-0.1684, -0.1771, -1.026), (-0.1162, -0.1317, -1.086), (-0.06113, -0.08223, -1.125), (-0.0683, -0.05911, 1.09), (-0.1364, -0.1056, 1.088), (-0.2029, -0.1493, 1.065), (-0.2649, -0.1903, 1.021), (-0.319, -0.229, 0.9576), (-0.3698, -0.2678, 0.8986), (-0.4228, -0.3072, 0.8529), (-0.4755, -0.3455, 0.809), (-0.5254, -0.3817, 0.7604), (-0.5721, -0.4156, 0.7071), (-0.6152, -0.447, 0.6494), (-0.6545, -0.4755, 0.5878), (-0.6898, -0.5012, 0.5225), (-0.7208, -0.5237, 0.454), (-0.7474, -0.543, 0.3827), (-0.7694, -0.559, 0.309), (-0.7867, -0.5715, 0.2334), (-0.7991, -0.5805, 0.1564), (-0.8065, -0.586, 0.07846), (-0.809, -0.5878, -4.013e-07), (-0.8065, -0.586, -0.07846), (-0.7991, -0.5805, -0.1564), (-0.7867, -0.5715, -0.2334), (-0.7694, -0.559, -0.309), (-0.7474, -0.543, -0.3827), (-0.7208, -0.5237, -0.454), (-0.6898, -0.5012, -0.5225), (-0.6545, -0.4755, -0.5878), (-0.6152, -0.447, -0.6494), (-0.5721, -0.4156, -0.7071), (-0.5254, -0.3817, -0.7604), (-0.4755, -0.3455, -0.809), (-0.4227, -0.3071, -0.8526), (-0.3673, -0.2668, -0.891), (-0.3096, -0.2249, -0.9239), (-0.2502, -0.1823, -0.9541), (-0.1914, -0.1454, -1.011), (-0.1323, -0.1112, -1.08), (-0.06965, -0.0722, -1.125), (-0.07551, -0.04839, 1.089), (-0.151, -0.08474, 1.09), (-0.2252, -0.1187, 1.072), (-0.2965, -0.1508, 1.039), (-0.3598, -0.1807, 0.9852), (-0.4145, -0.2092, 0.9191), (-0.4669, -0.2376, 0.8563), (-0.5237, -0.2668, 0.809), (-0.5787, -0.2948, 0.7604), (-0.63, -0.321, 0.7071), (-0.6775, -0.3452, 0.6494), (-0.7208, -0.3673, 0.5878), (-0.7597, -0.3871, 0.5225), (-0.7939, -0.4045, 0.454), (-0.8232, -0.4194, 0.3827), (-0.8474, -0.4318, 0.309), (-0.8664, -0.4414, 0.2334), (-0.88, -0.4484, 0.1564), (-0.8883, -0.4526, 0.07846), (-0.891, -0.454, -4.013e-07), (-0.8883, -0.4526, -0.07846), (-0.88, -0.4484, -0.1564), (-0.8664, -0.4414, -0.2334), (-0.8474, -0.4318, -0.309), (-0.8232, -0.4194, -0.3827), (-0.7939, -0.4045, -0.454), (-0.7597, -0.3871, -0.5225), (-0.7208, -0.3673, -0.5878), (-0.6775, -0.3452, -0.6494), (-0.63, -0.321, -0.7071), (-0.5787, -0.2948, -0.7604), (-0.5237, -0.2668, -0.809), (-0.4655, -0.2372, -0.8526), (-0.4045, -0.2061, -0.891), (-0.341, -0.1737, -0.9239), (-0.2754, -0.1405, -0.9519), (-0.21, -0.1114, -0.9995), (-0.1452, -0.08848, -1.076), (-0.07648, -0.06097, -1.125), (-0.08102, -0.03679, 1.088), (-0.1625, -0.06219, 1.093), (-0.2431, -0.08537, 1.08), (-0.3222, -0.1071, 1.055), (-0.3946, -0.1273, 1.012), (-0.4563, -0.1459, 0.9514), (-0.506, -0.1632, 0.8728), (-0.5595, -0.1817, 0.81), (-0.6177, -0.2007, 0.7604), (-0.6725, -0.2185, 0.7071), (-0.7232, -0.235, 0.6494), (-0.7694, -0.25, 0.5878), (-0.8109, -0.2635, 0.5225), (-0.8474, -0.2753, 0.454), (-0.8787, -0.2855, 0.3827), (-0.9045, -0.2939, 0.309), (-0.9248, -0.3005, 0.2334), (-0.9393, -0.3052, 0.1564), (-0.9481, -0.3081, 0.07846), (-0.9511, -0.309, -4.013e-07), (-0.9481, -0.3081, -0.07846), (-0.9393, -0.3052, -0.1564), (-0.9248, -0.3005, -0.2334), (-0.9045, -0.2939, -0.309), (-0.8787, -0.2855, -0.3827), (-0.8488, -0.2755, -0.455), (-0.8148, -0.2641, -0.5252), (-0.774, -0.2507, -0.591), (-0.7258, -0.2353, -0.6513), (-0.673, -0.2186, -0.7075), (-0.6177, -0.2007, -0.7604), (-0.559, -0.1816, -0.809), (-0.4969, -0.1615, -0.8526), (-0.4318, -0.1403, -0.891), (-0.364, -0.1183, -0.9239), (-0.294, -0.09551, -0.9517), (-0.2237, -0.07566, -0.9937), (-0.1547, -0.06394, -1.073), (-0.0815, -0.04882, -1.125), (-0.08468, -0.02454, 1.087), (-0.1706, -0.03841, 1.096), (-0.256, -0.04983, 1.088), (-0.341, -0.06009, 1.069), (-0.422, -0.06934, 1.036), (-0.4936, -0.0778, 0.988), (-0.5508, -0.08533, 0.9181), (-0.594, -0.0927, 0.8313), (-0.6447, -0.1015, 0.7645), (-0.7018, -0.1104, 0.7103), (-0.7567, -0.1187, 0.6542), (-0.8038, -0.1264, 0.5916), (-0.8434, -0.1333, 0.5235), (-0.88, -0.1394, 0.454), (-0.9125, -0.1445, 0.3827), (-0.9393, -0.1488, 0.309), (-0.9604, -0.1521, 0.2334), (-0.9755, -0.1545, 0.1564), (-0.9846, -0.156, 0.07846), (-0.9877, -0.1564, -4.013e-07), (-0.9846, -0.156, -0.07846), (-0.9755, -0.1545, -0.1564), (-0.9604, -0.1521, -0.2334), (-0.9394, -0.1488, -0.309), (-0.9144, -0.1448, -0.384), (-0.8892, -0.1407, -0.4603), (-0.8585, -0.1353, -0.5344), (-0.8242, -0.1288, -0.6071), (-0.7783, -0.121, -0.6712), (-0.7134, -0.1114, -0.7198), (-0.6454, -0.1017, -0.764), (-0.5808, -0.09195, -0.8093), (-0.5161, -0.08174, -0.8526), (-0.4484, -0.07102, -0.891), (-0.378, -0.05986, -0.9239), (-0.3054, -0.04826, -0.9526), (-0.2324, -0.03864, -0.9934), (-0.1606, -0.03823, -1.072), (-0.08459, -0.03603, -1.126), (-0.08632, -0.01187, 1.085), (-0.1746, -0.01376, 1.098), (-0.2624, -0.01288, 1.093), (-0.3485, -0.01079, 1.074), (-0.4332, -0.008524, 1.047), (-0.5135, -0.005963, 1.01), (-0.5838, -0.002855, 0.9567), (-0.6425, 0.0004098, 0.8876), (-0.6957, 0.002738, 0.8153), (-0.7495, 0.003489, 0.7493), (-0.8016, 0.003376, 0.6853), (-0.8412, 0.002613, 0.6138), (-0.8699, 0.001289, 0.5358), (-0.8932, 0.0001674, 0.4557), (-0.9239, 3.871e-07, 0.3827), (-0.9511, 2.97e-07, 0.309), (-0.9724, 2.821e-07, 0.2334), (-0.9877, 3.417e-07, 0.1564), (-0.9969, 3.715e-07, 0.07846), (-1.0, 7.346e-08, -4.013e-07), (-0.9969, 3.864e-07, -0.07846), (-0.9877, 3.268e-07, -0.1564), (-0.9724, 2.225e-07, -0.2334), (-0.9511, 1.164e-08, -0.309), (-0.9251, -0.0001589, -0.3836), (-0.9029, -0.0009742, -0.4628), (-0.8906, -0.001915, -0.5523), (-0.87, -0.001533, -0.6384), (-0.8308, 0.0004205, -0.7114), (-0.7671, 0.001351, -0.7622), (-0.6784, 0.0009101, -0.7881), (-0.5924, 0.0001902, -0.8137), (-0.5226, 6.184e-06, -0.8528), (-0.454, 1.107e-07, -0.891), (-0.3827, 7.573e-06, -0.924), (-0.3094, 0.0002604, -0.955), (-0.2358, -0.0009079, -0.9968), (-0.1626, -0.01182, -1.072), (-0.08566, -0.02295, -1.127)], [], [(15, 14, 53, 54), (32, 31, 70, 71), (22, 21, 60, 61), (5, 4, 43, 44), (12, 11, 50, 51), (29, 28, 67, 68), (36, 35, 74, 75), (2, 1, 40, 41), (19, 18, 57, 58), (26, 25, 64, 65), (9, 8, 47, 48), (33, 32, 71, 72), (16, 15, 54, 55), (6, 5, 44, 45), (23, 22, 61, 62), (13, 12, 51, 52), (30, 29, 68, 69), (37, 36, 75, 76), (3, 2, 41, 42), (20, 19, 58, 59), (10, 9, 48, 49), (27, 26, 65, 66), (34, 33, 72, 73), (17, 16, 55, 56), (24, 23, 62, 63), (7, 6, 45, 46), (14, 13, 52, 53), (31, 30, 69, 70), (38, 37, 76, 77), (4, 3, 42, 43), (21, 20, 59, 60), (11, 10, 49, 50), (28, 27, 66, 67), (35, 34, 73, 74), (1, 0, 39, 40), (18, 17, 56, 57), (8, 7, 46, 47), (25, 24, 63, 64), (75, 74, 113, 114), (41, 40, 79, 80), (58, 57, 96, 97), (48, 47, 86, 87), (65, 64, 103, 104), (72, 71, 110, 111), (55, 54, 93, 94), (45, 44, 83, 84), (62, 61, 100, 101), (52, 51, 90, 91), (69, 68, 107, 108), (76, 75, 114, 115), (59, 58, 97, 98), (42, 41, 80, 81), (49, 48, 87, 88), (66, 65, 104, 105), (73, 72, 111, 112), (56, 55, 94, 95), (46, 45, 84, 85), (63, 62, 101, 102), (70, 69, 108, 109), (53, 52, 91, 92), (77, 76, 115, 116), (43, 42, 81, 82), (60, 59, 98, 99), (50, 49, 88, 89), (67, 66, 105, 106), (74, 73, 112, 113), (57, 56, 95, 96), (40, 39, 78, 79), (47, 46, 85, 86), (64, 63, 102, 103), (54, 53, 92, 93), (71, 70, 109, 110), (61, 60, 99, 100), (44, 43, 82, 83), (68, 67, 106, 107), (51, 50, 89, 90), (84, 83, 122, 123), (101, 100, 139, 140), (91, 90, 129, 130), (108, 107, 146, 147), (115, 114, 153, 154), (81, 80, 119, 120), (98, 97, 136, 137), (105, 104, 143, 144), (88, 87, 126, 127), (112, 111, 150, 151), (95, 94, 133, 134), (85, 84, 123, 124), (102, 101, 140, 141), (92, 91, 130, 131), (109, 108, 147, 148), (116, 115, 154, 155), (82, 81, 120, 121), (99, 98, 137, 138), (89, 88, 127, 128), (106, 105, 144, 145), (113, 112, 151, 152), (96, 95, 134, 135), (79, 78, 117, 118), (103, 102, 141, 142), (86, 85, 124, 125), (93, 92, 131, 132), (110, 109, 148, 149), (83, 82, 121, 122), (100, 99, 138, 139), (107, 106, 145, 146), (90, 89, 128, 129), (114, 113, 152, 153), (80, 79, 118, 119), (97, 96, 135, 136), (87, 86, 125, 126), (104, 103, 142, 143), (94, 93, 132, 133), (111, 110, 149, 150), (127, 126, 165, 166), (144, 143, 182, 183), (151, 150, 189, 190), (134, 133, 172, 173), (124, 123, 162, 163), (141, 140, 179, 180), (131, 130, 169, 170), (148, 147, 186, 187), (155, 154, 193, 194), (138, 137, 176, 177), (121, 120, 159, 160), (128, 127, 166, 167), (145, 144, 183, 184), (152, 151, 190, 191), (118, 117, 156, 157), (135, 134, 173, 174), (142, 141, 180, 181), (125, 124, 163, 164), (149, 148, 187, 188), (132, 131, 170, 171), (122, 121, 160, 161), (139, 138, 177, 178), (129, 128, 167, 168), (146, 145, 184, 185), (153, 152, 191, 192), (119, 118, 157, 158), (136, 135, 174, 175), (126, 125, 164, 165), (143, 142, 181, 182), (133, 132, 171, 172), (150, 149, 188, 189), (140, 139, 178, 179), (123, 122, 161, 162), (130, 129, 168, 169), (147, 146, 185, 186), (154, 153, 192, 193), (120, 119, 158, 159), (137, 136, 175, 176), (170, 169, 208, 209), (187, 186, 225, 226), (194, 193, 232, 233), (177, 176, 215, 216), (160, 159, 198, 199), (184, 183, 222, 223), (167, 166, 205, 206), (191, 190, 229, 230), (157, 156, 195, 196), (174, 173, 212, 213), (164, 163, 202, 203), (181, 180, 219, 220), (188, 187, 226, 227), (171, 170, 209, 210), (161, 160, 199, 200), (178, 177, 216, 217), (168, 167, 206, 207), (185, 184, 223, 224), (192, 191, 230, 231), (175, 174, 213, 214), (158, 157, 196, 197), (165, 164, 203, 204), (182, 181, 220, 221), (172, 171, 210, 211), (189, 188, 227, 228), (162, 161, 200, 201), (179, 178, 217, 218), (186, 185, 224, 225), (169, 168, 207, 208), (193, 192, 231, 232), (159, 158, 197, 198), (176, 175, 214, 215), (166, 165, 204, 205), (183, 182, 221, 222), (190, 189, 228, 229), (173, 172, 211, 212), (163, 162, 201, 202), (180, 179, 218, 219), (230, 229, 268, 269), (196, 195, 234, 235), (213, 212, 251, 252), (203, 202, 241, 242), (220, 219, 258, 259), (210, 209, 248, 249), (227, 226, 265, 266), (200, 199, 238, 239), (217, 216, 255, 256), (207, 206, 245, 246), (224, 223, 262, 263), (231, 230, 269, 270), (197, 196, 235, 236), (214, 213, 252, 253), (221, 220, 259, 260), (204, 203, 242, 243), (211, 210, 249, 250), (228, 227, 266, 267), (201, 200, 239, 240), (218, 217, 256, 257), (208, 207, 246, 247), (225, 224, 263, 264), (232, 231, 270, 271), (198, 197, 236, 237), (215, 214, 253, 254), (205, 204, 243, 244), (222, 221, 260, 261), (229, 228, 267, 268), (212, 211, 250, 251), (219, 218, 257, 258), (202, 201, 240, 241), (209, 208, 247, 248), (226, 225, 264, 265), (233, 232, 271, 272), (199, 198, 237, 238), (216, 215, 254, 255), (223, 222, 261, 262), (206, 205, 244, 245), (256, 255, 294, 295), (239, 238, 277, 278), (246, 245, 284, 285), (263, 262, 301, 302), (270, 269, 308, 309), (236, 235, 274, 275), (253, 252, 291, 292), (243, 242, 281, 282), (260, 259, 298, 299), (267, 266, 305, 306), (250, 249, 288, 289), (240, 239, 278, 279), (257, 256, 295, 296), (247, 246, 285, 286), (264, 263, 302, 303), (271, 270, 309, 310), (254, 253, 292, 293), (237, 236, 275, 276), (244, 243, 282, 283), (261, 260, 299, 300), (268, 267, 306, 307), (251, 250, 289, 290), (258, 257, 296, 297), (241, 240, 279, 280), (265, 264, 303, 304), (248, 247, 286, 287), (272, 271, 310, 311), (238, 237, 276, 277), (255, 254, 293, 294), (245, 244, 283, 284), (262, 261, 300, 301), (269, 268, 307, 308), (235, 234, 273, 274), (252, 251, 290, 291), (242, 241, 280, 281), (259, 258, 297, 298), (249, 248, 287, 288), (266, 265, 304, 305), (282, 281, 320, 321), (299, 298, 337, 338), (289, 288, 327, 328), (306, 305, 344, 345), (279, 278, 317, 318), (296, 295, 334, 335), (286, 285, 324, 325), (303, 302, 341, 342), (310, 309, 348, 349), (293, 292, 331, 332), (276, 275, 314, 315), (300, 299, 338, 339), (283, 282, 321, 322), (307, 306, 345, 346), (290, 289, 328, 329), (280, 279, 318, 319), (297, 296, 335, 336), (304, 303, 342, 343), (287, 286, 325, 326), (311, 310, 349, 350), (277, 276, 315, 316), (294, 293, 332, 333), (284, 283, 322, 323), (301, 300, 339, 340), (308, 307, 346, 347), (291, 290, 329, 330), (274, 273, 312, 313), (281, 280, 319, 320), (298, 297, 336, 337), (288, 287, 326, 327), (305, 304, 343, 344), (278, 277, 316, 317), (295, 294, 333, 334), (302, 301, 340, 341), (285, 284, 323, 324), (309, 308, 347, 348), (275, 274, 313, 314), (292, 291, 330, 331), (325, 324, 364, 365), (342, 341, 381, 382), (349, 348, 388, 389), (315, 314, 354, 355), (332, 331, 371, 372), (339, 338, 378, 379), (322, 321, 361, 362), (346, 345, 385, 386), (329, 328, 368, 369), (319, 318, 358, 359), (336, 335, 375, 376), (326, 325, 365, 366), (343, 342, 382, 383), (350, 349, 389, 390), (316, 315, 355, 356), (333, 332, 372, 373), (323, 322, 362, 363), (340, 339, 379, 380), (347, 346, 386, 387), (313, 312, 352, 353), (330, 329, 369, 370), (337, 336, 376, 377), (320, 319, 359, 360), (327, 326, 366, 367), (344, 343, 383, 384), (317, 316, 356, 357), (334, 333, 373, 374), (324, 323, 363, 364), (341, 340, 380, 381), (348, 347, 387, 388), (314, 313, 353, 354), (331, 330, 370, 371), (321, 320, 360, 361), (338, 337, 377, 378), (328, 327, 367, 368), (345, 344, 384, 385), (335, 334, 374, 375), (318, 317, 357, 358), (386, 385, 424, 425), (369, 368, 407, 408), (359, 358, 397, 398), (376, 375, 414, 415), (366, 365, 404, 405), (383, 382, 421, 422), (390, 389, 428, 429), (373, 372, 411, 412), (356, 355, 394, 395), (363, 362, 401, 402), (380, 379, 418, 419), (387, 386, 425, 426), (353, 352, 391, 392), (370, 369, 408, 409), (360, 359, 398, 399), (377, 376, 415, 416), (384, 383, 422, 423), (367, 366, 405, 406), (357, 356, 395, 396), (374, 373, 412, 413), (364, 363, 402, 403), (381, 380, 419, 420), (388, 387, 426, 427), (371, 370, 409, 410), (354, 353, 392, 393), (361, 360, 399, 400), (378, 377, 416, 417), (368, 367, 406, 407), (385, 384, 423, 424), (375, 374, 413, 414), (358, 357, 396, 397), (382, 381, 420, 421), (365, 364, 403, 404), (389, 388, 427, 428), (355, 354, 393, 394), (372, 371, 410, 411), (362, 361, 400, 401), (379, 378, 417, 418), (429, 428, 467, 468), (395, 394, 433, 434), (412, 411, 450, 451), (419, 418, 457, 458), (402, 401, 440, 441), (426, 425, 464, 465), (392, 391, 430, 431), (409, 408, 447, 448), (399, 398, 437, 438), (416, 415, 454, 455), (406, 405, 444, 445), (423, 422, 461, 462), (396, 395, 434, 435), (413, 412, 451, 452), (403, 402, 441, 442), (420, 419, 458, 459), (427, 426, 465, 466), (410, 409, 448, 449), (393, 392, 431, 432), (417, 416, 455, 456), (400, 399, 438, 439), (407, 406, 445, 446), (424, 423, 462, 463), (397, 396, 435, 436), (414, 413, 452, 453), (421, 420, 459, 460), (404, 403, 442, 443), (428, 427, 466, 467), (394, 393, 432, 433), (411, 410, 449, 450), (401, 400, 439, 440), (418, 417, 456, 457), (425, 424, 463, 464), (408, 407, 446, 447), (398, 397, 436, 437), (415, 414, 453, 454), (405, 404, 443, 444), (422, 421, 460, 461), (438, 437, 476, 477), (455, 454, 493, 494), (445, 444, 483, 484), (462, 461, 500, 501), (452, 451, 490, 491), (435, 434, 473, 474), (442, 441, 480, 481), (459, 458, 497, 498), (466, 465, 504, 505), (432, 431, 470, 471), (449, 448, 487, 488), (456, 455, 494, 495), (439, 438, 477, 478), (463, 462, 501, 502), (446, 445, 484, 485), (436, 435, 474, 475), (453, 452, 491, 492), (443, 442, 481, 482), (460, 459, 498, 499), (467, 466, 505, 506), (433, 432, 471, 472), (450, 449, 488, 489), (440, 439, 478, 479), (457, 456, 495, 496), (464, 463, 502, 503), (447, 446, 485, 486), (454, 453, 492, 493), (437, 436, 475, 476), (444, 443, 482, 483), (461, 460, 499, 500), (468, 467, 506, 507), (434, 433, 472, 473), (451, 450, 489, 490), (441, 440, 479, 480), (458, 457, 496, 497), (465, 464, 503, 504), (431, 430, 469, 470), (448, 447, 486, 487), (498, 497, 536, 537), (481, 480, 519, 520), (505, 504, 543, 544), (471, 470, 509, 510), (488, 487, 526, 527), (478, 477, 516, 517), (495, 494, 533, 534), (502, 501, 540, 541), (485, 484, 523, 524), (475, 474, 513, 514), (492, 491, 530, 531), (482, 481, 520, 521), (499, 498, 537, 538), (506, 505, 544, 545), (489, 488, 527, 528), (472, 471, 510, 511), (479, 478, 517, 518), (496, 495, 534, 535), (503, 502, 541, 542), (486, 485, 524, 525), (476, 475, 514, 515), (493, 492, 531, 532), (500, 499, 538, 539), (483, 482, 521, 522), (507, 506, 545, 546), (473, 472, 511, 512), (490, 489, 528, 529), (480, 479, 518, 519), (497, 496, 535, 536), (504, 503, 542, 543), (487, 486, 525, 526), (470, 469, 508, 509), (477, 476, 515, 516), (494, 493, 532, 533), (484, 483, 522, 523), (501, 500, 539, 540), (491, 490, 529, 530), (474, 473, 512, 513), (524, 523, 562, 563), (541, 540, 579, 580), (514, 513, 552, 553), (531, 530, 569, 570), (521, 520, 559, 560), (538, 537, 576, 577), (545, 544, 583, 584), (511, 510, 549, 550), (528, 527, 566, 567), (535, 534, 573, 574), (518, 517, 556, 557), (542, 541, 580, 581), (525, 524, 563, 564), (515, 514, 553, 554), (532, 531, 570, 571), (522, 521, 560, 561), (539, 538, 577, 578), (546, 545, 584, 585), (512, 511, 550, 551), (529, 528, 567, 568), (519, 518, 557, 558), (536, 535, 574, 575), (543, 542, 581, 582), (526, 525, 564, 565), (509, 508, 547, 548), (533, 532, 571, 572), (516, 515, 554, 555), (523, 522, 561, 562), (540, 539, 578, 579), (513, 512, 551, 552), (530, 529, 568, 569), (537, 536, 575, 576), (520, 519, 558, 559), (544, 543, 582, 583), (510, 509, 548, 549), (527, 526, 565, 566), (517, 516, 555, 556), (534, 533, 572, 573), (584, 583, 622, 623), (550, 549, 588, 589), (567, 566, 605, 606), (557, 556, 595, 596), (574, 573, 612, 613), (581, 580, 619, 620), (564, 563, 602, 603), (554, 553, 592, 593), (571, 570, 609, 610), (561, 560, 599, 600), (578, 577, 616, 617), (585, 584, 623, 624), (568, 567, 606, 607), (551, 550, 589, 590), (558, 557, 596, 597), (575, 574, 613, 614), (582, 581, 620, 621), (548, 547, 586, 587), (565, 564, 603, 604), (572, 571, 610, 611), (555, 554, 593, 594), (579, 578, 617, 618), (562, 561, 600, 601), (552, 551, 590, 591), (569, 568, 607, 608), (559, 558, 597, 598), (576, 575, 614, 615), (583, 582, 621, 622), (549, 548, 587, 588), (566, 565, 604, 605), (556, 555, 594, 595), (573, 572, 611, 612), (563, 562, 601, 602), (580, 579, 618, 619), (570, 569, 608, 609), (553, 552, 591, 592), (560, 559, 598, 599), (577, 576, 615, 616), (593, 592, 631, 632), (610, 609, 648, 649), (600, 599, 638, 639), (617, 616, 655, 656), (624, 623, 662, 663), (607, 606, 645, 646), (590, 589, 628, 629), (614, 613, 652, 653), (597, 596, 635, 636), (621, 620, 659, 660), (587, 586, 625, 626), (604, 603, 642, 643), (594, 593, 632, 633), (611, 610, 649, 650), (618, 617, 656, 657), (601, 600, 639, 640), (591, 590, 629, 630), (608, 607, 646, 647), (598, 597, 636, 637), (615, 614, 653, 654), (622, 621, 660, 661), (605, 604, 643, 644), (588, 587, 626, 627), (595, 594, 633, 634), (612, 611, 650, 651), (602, 601, 640, 641), (619, 618, 657, 658), (592, 591, 630, 631), (609, 608, 647, 648), (616, 615, 654, 655), (599, 598, 637, 638), (623, 622, 661, 662), (589, 588, 627, 628), (606, 605, 644, 645), (596, 595, 634, 635), (613, 612, 651, 652), (620, 619, 658, 659), (603, 602, 641, 642), (653, 652, 691, 692), (636, 635, 674, 675), (660, 659, 698, 699), (626, 625, 664, 665), (643, 642, 681, 682), (633, 632, 671, 672), (650, 649, 688, 689), (640, 639, 678, 679), (657, 656, 695, 696), (630, 629, 668, 669), (647, 646, 685, 686), (637, 636, 675, 676), (654, 653, 692, 693), (661, 660, 699, 700), (627, 626, 665, 666), (644, 643, 682, 683), (651, 650, 689, 690), (634, 633, 672, 673), (641, 640, 679, 680), (658, 657, 696, 697), (631, 630, 669, 670), (648, 647, 686, 687), (638, 637, 676, 677), (655, 654, 693, 694), (662, 661, 700, 701), (628, 627, 666, 667), (645, 644, 683, 684), (635, 634, 673, 674), (652, 651, 690, 691), (659, 658, 697, 698), (642, 641, 680, 681), (649, 648, 687, 688), (632, 631, 670, 671), (639, 638, 677, 678), (656, 655, 694, 695), (663, 662, 701, 702), (629, 628, 667, 668), (646, 645, 684, 685), (679, 678, 717, 718), (696, 695, 734, 735), (686, 685, 724, 725), (669, 668, 707, 708), (676, 675, 714, 715), (693, 692, 731, 732), (700, 699, 738, 739), (666, 665, 704, 705), (683, 682, 721, 722), (673, 672, 711, 712), (690, 689, 728, 729), (697, 696, 735, 736), (680, 679, 718, 719), (670, 669, 708, 709), (687, 686, 725, 726), (677, 676, 715, 716), (694, 693, 732, 733), (701, 700, 739, 740), (684, 683, 722, 723), (667, 666, 705, 706), (674, 673, 712, 713), (691, 690, 729, 730), (698, 697, 736, 737), (681, 680, 719, 720), (688, 687, 726, 727), (671, 670, 709, 710), (695, 694, 733, 734), (678, 677, 716, 717), (702, 701, 740, 741), (668, 667, 706, 707), (685, 684, 723, 724), (675, 674, 713, 714), (692, 691, 730, 731), (699, 698, 737, 738), (665, 664, 703, 704), (682, 681, 720, 721), (672, 671, 710, 711), (689, 688, 727, 728), (739, 738, 777, 778), (705, 704, 743, 744), (722, 721, 760, 761), (712, 711, 750, 751), (729, 728, 767, 768), (719, 718, 757, 758), (736, 735, 774, 775), (709, 708, 747, 748), (726, 725, 764, 765), (716, 715, 754, 755), (733, 732, 771, 772), (740, 739, 778, 779), (723, 722, 761, 762), (706, 705, 744, 745), (730, 729, 768, 769), (713, 712, 751, 752), (737, 736, 775, 776), (720, 719, 758, 759), (710, 709, 748, 749), (727, 726, 765, 766), (734, 733, 772, 773), (717, 716, 755, 756), (741, 740, 779, 780), (707, 706, 745, 746), (724, 723, 762, 763), (714, 713, 752, 753), (731, 730, 769, 770), (738, 737, 776, 777), (721, 720, 759, 760), (704, 703, 742, 743), (711, 710, 749, 750), (728, 727, 766, 767), (718, 717, 756, 757), (735, 734, 773, 774), (708, 707, 746, 747), (725, 724, 763, 764), (732, 731, 770, 771), (715, 714, 753, 754), (765, 764, 803, 804), (748, 747, 786, 787), (755, 754, 793, 794), (772, 771, 810, 811), (779, 778, 817, 818), (745, 744, 783, 784), (762, 761, 800, 801), (769, 768, 807, 808), (752, 751, 790, 791), (776, 775, 814, 815), (759, 758, 797, 798), (749, 748, 787, 788), (766, 765, 804, 805), (756, 755, 794, 795), (773, 772, 811, 812), (780, 779, 818, 819), (746, 745, 784, 785), (763, 762, 801, 802), (753, 752, 791, 792), (770, 769, 808, 809), (777, 776, 815, 816), (743, 742, 781, 782), (760, 759, 798, 799), (767, 766, 805, 806), (750, 749, 788, 789), (757, 756, 795, 796), (774, 773, 812, 813), (747, 746, 785, 786), (764, 763, 802, 803), (754, 753, 792, 793), (771, 770, 809, 810), (778, 777, 816, 817), (744, 743, 782, 783), (761, 760, 799, 800), (751, 750, 789, 790), (768, 767, 806, 807), (758, 757, 796, 797), (775, 774, 813, 814), (789, 788, 827, 828), (806, 805, 844, 845), (796, 795, 834, 835), (813, 812, 851, 852), (786, 785, 824, 825), (803, 802, 841, 842), (810, 809, 848, 849), (793, 792, 831, 832), (817, 816, 855, 856), (783, 782, 821, 822), (800, 799, 838, 839), (790, 789, 828, 829), (807, 806, 845, 846), (797, 796, 835, 836), (814, 813, 852, 853), (787, 786, 825, 826), (804, 803, 842, 843), (794, 793, 832, 833), (811, 810, 849, 850), (818, 817, 856, 857), (801, 800, 839, 840), (784, 783, 822, 823), (808, 807, 846, 847), (791, 790, 829, 830), (815, 814, 853, 854), (798, 797, 836, 837), (788, 787, 826, 827), (805, 804, 843, 844), (812, 811, 850, 851), (795, 794, 833, 834), (819, 818, 857, 858), (785, 784, 823, 824), (802, 801, 840, 841), (792, 791, 830, 831), (809, 808, 847, 848), (816, 815, 854, 855), (799, 798, 837, 838), (782, 781, 820, 821), (832, 831, 870, 871), (849, 848, 887, 888), (856, 855, 894, 895), (822, 821, 860, 861), (839, 838, 877, 878), (829, 828, 867, 868), (846, 845, 884, 885), (836, 835, 874, 875), (853, 852, 891, 892), (843, 842, 881, 882), (826, 825, 864, 865), (833, 832, 871, 872), (850, 849, 888, 889), (857, 856, 895, 896), (823, 822, 861, 862), (840, 839, 878, 879), (847, 846, 885, 886), (830, 829, 868, 869), (854, 853, 892, 893), (837, 836, 875, 876), (827, 826, 865, 866), (844, 843, 882, 883), (834, 833, 872, 873), (851, 850, 889, 890), (858, 857, 896, 897), (824, 823, 862, 863), (841, 840, 879, 880), (831, 830, 869, 870), (848, 847, 886, 887), (855, 854, 893, 894), (821, 820, 859, 860), (838, 837, 876, 877), (845, 844, 883, 884), (828, 827, 866, 867), (835, 834, 873, 874), (852, 851, 890, 891), (825, 824, 863, 864), (842, 841, 880, 881), (875, 874, 913, 914), (892, 891, 930, 931), (882, 881, 920, 921), (865, 864, 903, 904), (889, 888, 927, 928), (872, 871, 910, 911), (896, 895, 934, 935), (862, 861, 900, 901), (879, 878, 917, 918), (869, 868, 907, 908), (886, 885, 924, 925), (893, 892, 931, 932), (876, 875, 914, 915), (866, 865, 904, 905), (883, 882, 921, 922), (873, 872, 911, 912), (890, 889, 928, 929), (897, 896, 935, 936), (880, 879, 918, 919), (863, 862, 901, 902), (870, 869, 908, 909), (887, 886, 925, 926), (894, 893, 932, 933), (860, 859, 898, 899), (877, 876, 915, 916), (867, 866, 905, 906), (884, 883, 922, 923), (891, 890, 929, 930), (874, 873, 912, 913), (864, 863, 902, 903), (881, 880, 919, 920), (871, 870, 909, 910), (888, 887, 926, 927), (895, 894, 933, 934), (878, 877, 916, 917), (861, 860, 899, 900), (868, 867, 906, 907), (885, 884, 923, 924), (935, 934, 973, 974), (901, 900, 939, 940), (918, 917, 956, 957), (908, 907, 946, 947), (925, 924, 963, 964), (932, 931, 970, 971), (915, 914, 953, 954), (905, 904, 943, 944), (922, 921, 960, 961), (912, 911, 950, 951), (929, 928, 967, 968), (936, 935, 974, 975), (902, 901, 940, 941), (919, 918, 957, 958), (926, 925, 964, 965), (909, 908, 947, 948), (933, 932, 971, 972), (899, 898, 937, 938), (916, 915, 954, 955), (906, 905, 944, 945), (923, 922, 961, 962), (913, 912, 951, 952), (930, 929, 968, 969), (903, 902, 941, 942), (920, 919, 958, 959), (910, 909, 948, 949), (927, 926, 965, 966), (934, 933, 972, 973), (917, 916, 955, 956), (900, 899, 938, 939), (924, 923, 962, 963), (907, 906, 945, 946), (914, 913, 952, 953), (931, 930, 969, 970), (904, 903, 942, 943), (921, 920, 959, 960), (928, 927, 966, 967), (911, 910, 949, 950), (961, 960, 999, 1000), (944, 943, 982, 983), (951, 950, 989, 990), (968, 967, 1006, 1007), (975, 974, 1013, 1014), (941, 940, 979, 980), (958, 957, 996, 997), (948, 947, 986, 987), (965, 964, 1003, 1004), (972, 971, 1010, 1011), (938, 937, 976, 977), (955, 954, 993, 994), (945, 944, 983, 984), (962, 961, 1000, 1001), (952, 951, 990, 991), (969, 968, 1007, 1008), (959, 958, 997, 998), (942, 941, 980, 981), (949, 948, 987, 988), (966, 965, 1004, 1005), (973, 972, 1011, 1012), (939, 938, 977, 978), (956, 955, 994, 995), (963, 962, 1001, 1002), (946, 945, 984, 985), (970, 969, 1008, 1009), (953, 952, 991, 992), (943, 942, 981, 982), (960, 959, 998, 999), (950, 949, 988, 989), (967, 966, 1005, 1006), (974, 973, 1012, 1013), (940, 939, 978, 979), (957, 956, 995, 996), (947, 946, 985, 986), (964, 963, 1002, 1003), (971, 970, 1009, 1010), (954, 953, 992, 993), (987, 986, 1025, 1026), (1004, 1003, 1042, 1043), (1011, 1010, 1049, 1050), (994, 993, 1032, 1033), (977, 976, 1015, 1016), (984, 983, 1022, 1023), (1001, 1000, 1039, 1040), (991, 990, 1029, 1030), (1008, 1007, 1046, 1047), (998, 997, 1036, 1037), (981, 980, 1019, 1020), (1005, 1004, 1043, 1044), (988, 987, 1026, 1027), (1012, 1011, 1050, 1051), (978, 977, 1016, 1017), (995, 994, 1033, 1034), (985, 984, 1023, 1024), (1002, 1001, 1040, 1041), (1009, 1008, 1047, 1048), (992, 991, 1030, 1031), (982, 981, 1020, 1021), (999, 998, 1037, 1038), (989, 988, 1027, 1028), (1006, 1005, 1044, 1045), (1013, 1012, 1051, 1052), (996, 995, 1034, 1035), (979, 978, 1017, 1018), (986, 985, 1024, 1025), (1003, 1002, 1041, 1042), (1010, 1009, 1048, 1049), (993, 992, 1031, 1032), (983, 982, 1021, 1022), (1000, 999, 1038, 1039), (1007, 1006, 1045, 1046), (990, 989, 1028, 1029), (1014, 1013, 1052, 1053), (980, 979, 1018, 1019), (997, 996, 1035, 1036), (1030, 1029, 1068, 1069), (1047, 1046, 1085, 1086), (1020, 1019, 1058, 1059), (1037, 1036, 1075, 1076), (1044, 1043, 1082, 1083), (1027, 1026, 1065, 1066), (1051, 1050, 1089, 1090), (1017, 1016, 1055, 1056), (1034, 1033, 1072, 1073), (1024, 1023, 1062, 1063), (1041, 1040, 1079, 1080), (1031, 1030, 1069, 1070), (1048, 1047, 1086, 1087), (1021, 1020, 1059, 1060), (1038, 1037, 1076, 1077), (1028, 1027, 1066, 1067), (1045, 1044, 1083, 1084), (1052, 1051, 1090, 1091), (1018, 1017, 1056, 1057), (1035, 1034, 1073, 1074), (1042, 1041, 1080, 1081), (1025, 1024, 1063, 1064), (1049, 1048, 1087, 1088), (1032, 1031, 1070, 1071), (1022, 1021, 1060, 1061), (1039, 1038, 1077, 1078), (1029, 1028, 1067, 1068), (1046, 1045, 1084, 1085), (1053, 1052, 1091, 1092), (1019, 1018, 1057, 1058), (1036, 1035, 1074, 1075), (1026, 1025, 1064, 1065), (1043, 1042, 1081, 1082), (1050, 1049, 1088, 1089), (1033, 1032, 1071, 1072), (1016, 1015, 1054, 1055), (1040, 1039, 1078, 1079), (1023, 1022, 1061, 1062), (1090, 1089, 1128, 1129), (1056, 1055, 1094, 1095), (1073, 1072, 1111, 1112), (1063, 1062, 1101, 1102), (1080, 1079, 1118, 1119), (1070, 1069, 1108, 1109), (1087, 1086, 1125, 1126), (1077, 1076, 1115, 1116), (1060, 1059, 1098, 1099), (1067, 1066, 1105, 1106), (1084, 1083, 1122, 1123), (1091, 1090, 1129, 1130), (1057, 1056, 1095, 1096), (1074, 1073, 1112, 1113), (1064, 1063, 1102, 1103), (1081, 1080, 1119, 1120), (1088, 1087, 1126, 1127), (1071, 1070, 1109, 1110), (1061, 1060, 1099, 1100), (1078, 1077, 1116, 1117), (1068, 1067, 1106, 1107), (1085, 1084, 1123, 1124), (1092, 1091, 1130, 1131), (1075, 1074, 1113, 1114), (1058, 1057, 1096, 1097), (1065, 1064, 1103, 1104), (1082, 1081, 1120, 1121), (1089, 1088, 1127, 1128), (1055, 1054, 1093, 1094), (1072, 1071, 1110, 1111), (1079, 1078, 1117, 1118), (1062, 1061, 1100, 1101), (1086, 1085, 1124, 1125), (1069, 1068, 1107, 1108), (1059, 1058, 1097, 1098), (1076, 1075, 1114, 1115), (1066, 1065, 1104, 1105), (1083, 1082, 1121, 1122), (1099, 1098, 1137, 1138), (1116, 1115, 1154, 1155), (1123, 1122, 1161, 1162), (1106, 1105, 1144, 1145), (1130, 1129, 1168, 1169), (1096, 1095, 1134, 1135), (1113, 1112, 1151, 1152), (1103, 1102, 1141, 1142), (1120, 1119, 1158, 1159), (1127, 1126, 1165, 1166), (1110, 1109, 1148, 1149), (1100, 1099, 1138, 1139), (1117, 1116, 1155, 1156), (1107, 1106, 1145, 1146), (1124, 1123, 1162, 1163), (1131, 1130, 1169, 1170), (1114, 1113, 1152, 1153), (1097, 1096, 1135, 1136), (1121, 1120, 1159, 1160), (1104, 1103, 1142, 1143), (1128, 1127, 1166, 1167), (1094, 1093, 1132, 1133), (1111, 1110, 1149, 1150), (1101, 1100, 1139, 1140), (1118, 1117, 1156, 1157), (1125, 1124, 1163, 1164), (1108, 1107, 1146, 1147), (1098, 1097, 1136, 1137), (1115, 1114, 1153, 1154), (1105, 1104, 1143, 1144), (1122, 1121, 1160, 1161), (1129, 1128, 1167, 1168), (1112, 1111, 1150, 1151), (1095, 1094, 1133, 1134), (1102, 1101, 1140, 1141), (1119, 1118, 1157, 1158), (1109, 1108, 1147, 1148), (1126, 1125, 1164, 1165), (1142, 1141, 1180, 1181), (1159, 1158, 1197, 1198), (1166, 1165, 1204, 1205), (1149, 1148, 1187, 1188), (1156, 1155, 1194, 1195), (1139, 1138, 1177, 1178), (1146, 1145, 1184, 1185), (1163, 1162, 1201, 1202), (1170, 1169, 1208, 1209), (1136, 1135, 1174, 1175), (1153, 1152, 1191, 1192), (1160, 1159, 1198, 1199), (1143, 1142, 1181, 1182), (1167, 1166, 1205, 1206), (1133, 1132, 1171, 1172), (1150, 1149, 1188, 1189), (1140, 1139, 1178, 1179), (1157, 1156, 1195, 1196), (1147, 1146, 1185, 1186), (1164, 1163, 1202, 1203), (1137, 1136, 1175, 1176), (1154, 1153, 1192, 1193), (1144, 1143, 1182, 1183), (1161, 1160, 1199, 1200), (1168, 1167, 1206, 1207), (1134, 1133, 1172, 1173), (1151, 1150, 1189, 1190), (1158, 1157, 1196, 1197), (1141, 1140, 1179, 1180), (1148, 1147, 1186, 1187), (1165, 1164, 1203, 1204), (1138, 1137, 1176, 1177), (1155, 1154, 1193, 1194), (1145, 1144, 1183, 1184), (1162, 1161, 1200, 1201), (1169, 1168, 1207, 1208), (1135, 1134, 1173, 1174), (1152, 1151, 1190, 1191), (1202, 1201, 1240, 1241), (1185, 1184, 1223, 1224), (1209, 1208, 1247, 1248), (1175, 1174, 1213, 1214), (1192, 1191, 1230, 1231), (1182, 1181, 1220, 1221), (1199, 1198, 1237, 1238), (1206, 1205, 1244, 1245), (1172, 1171, 1210, 1211), (1189, 1188, 1227, 1228), (1179, 1178, 1217, 1218), (1196, 1195, 1234, 1235), (1186, 1185, 1224, 1225), (1203, 1202, 1241, 1242), (1193, 1192, 1231, 1232), (1176, 1175, 1214, 1215), (1183, 1182, 1221, 1222), (1200, 1199, 1238, 1239), (1207, 1206, 1245, 1246), (1173, 1172, 1211, 1212), (1190, 1189, 1228, 1229), (1180, 1179, 1218, 1219), (1197, 1196, 1235, 1236), (1204, 1203, 1242, 1243), (1187, 1186, 1225, 1226), (1177, 1176, 1215, 1216), (1194, 1193, 1232, 1233), (1184, 1183, 1222, 1223), (1201, 1200, 1239, 1240), (1208, 1207, 1246, 1247), (1191, 1190, 1229, 1230), (1174, 1173, 1212, 1213), (1181, 1180, 1219, 1220), (1198, 1197, 1236, 1237), (1205, 1204, 1243, 1244), (1188, 1187, 1226, 1227), (1195, 1194, 1233, 1234), (1178, 1177, 1216, 1217), (1245, 1244, 1283, 1284), (1228, 1227, 1266, 1267), (1211, 1210, 1249, 1250), (1218, 1217, 1256, 1257), (1235, 1234, 1273, 1274), (1225, 1224, 1263, 1264), (1242, 1241, 1280, 1281), (1215, 1214, 1253, 1254), (1232, 1231, 1270, 1271), (1239, 1238, 1277, 1278), (1222, 1221, 1260, 1261), (1246, 1245, 1284, 1285), (1212, 1211, 1250, 1251), (1229, 1228, 1267, 1268), (1219, 1218, 1257, 1258), (1236, 1235, 1274, 1275), (1226, 1225, 1264, 1265), (1243, 1242, 1281, 1282), (1216, 1215, 1254, 1255), (1233, 1232, 1271, 1272), (1223, 1222, 1261, 1262), (1240, 1239, 1278, 1279), (1247, 1246, 1285, 1286), (1230, 1229, 1268, 1269), (1213, 1212, 1251, 1252), (1237, 1236, 1275, 1276), (1220, 1219, 1258, 1259), (1244, 1243, 1282, 1283), (1227, 1226, 1265, 1266), (1217, 1216, 1255, 1256), (1234, 1233, 1272, 1273), (1241, 1240, 1279, 1280), (1224, 1223, 1262, 1263), (1248, 1247, 1286, 1287), (1214, 1213, 1252, 1253), (1231, 1230, 1269, 1270), (1221, 1220, 1259, 1260), (1238, 1237, 1276, 1277), (1254, 1253, 1293, 1294), (1271, 1270, 1310, 1311), (1261, 1260, 1300, 1301), (1278, 1277, 1317, 1318), (1285, 1284, 1324, 1325), (1251, 1250, 1290, 1291), (1268, 1267, 1307, 1308), (1258, 1257, 1297, 1298), (1275, 1274, 1314, 1315), (1265, 1264, 1304, 1305), (1282, 1281, 1321, 1322), (1272, 1271, 1311, 1312), (1255, 1254, 1294, 1295), (1262, 1261, 1301, 1302), (1279, 1278, 1318, 1319), (1286, 1285, 1325, 1326), (1252, 1251, 1291, 1292), (1269, 1268, 1308, 1309), (1276, 1275, 1315, 1316), (1259, 1258, 1298, 1299), (1283, 1282, 1322, 1323), (1266, 1265, 1305, 1306), (1256, 1255, 1295, 1296), (1273, 1272, 1312, 1313), (1263, 1262, 1302, 1303), (1280, 1279, 1319, 1320), (1287, 1286, 1326, 1327), (1253, 1252, 1292, 1293), (1270, 1269, 1309, 1310), (1260, 1259, 1299, 1300), (1277, 1276, 1316, 1317), (1284, 1283, 1323, 1324), (1250, 1249, 1289, 1290), (1267, 1266, 1306, 1307), (1274, 1273, 1313, 1314), (1257, 1256, 1296, 1297), (1264, 1263, 1303, 1304), (1281, 1280, 1320, 1321), (1298, 1297, 1336, 1337), (1315, 1314, 1353, 1354), (1305, 1304, 1343, 1344), (1322, 1321, 1360, 1361), (1312, 1311, 1350, 1351), (1295, 1294, 1333, 1334), (1319, 1318, 1357, 1358), (1302, 1301, 1340, 1341), (1326, 1325, 1364, 1365), (1292, 1291, 1330, 1331), (1309, 1308, 1347, 1348), (1299, 1298, 1337, 1338), (1316, 1315, 1354, 1355), (1323, 1322, 1361, 1362), (1306, 1305, 1344, 1345), (1296, 1295, 1334, 1335), (1313, 1312, 1351, 1352), (1303, 1302, 1341, 1342), (1320, 1319, 1358, 1359), (1327, 1326, 1365, 1366), (1310, 1309, 1348, 1349), (1293, 1292, 1331, 1332), (1300, 1299, 1338, 1339), (1317, 1316, 1355, 1356), (1324, 1323, 1362, 1363), (1290, 1289, 1328, 1329), (1307, 1306, 1345, 1346), (1297, 1296, 1335, 1336), (1314, 1313, 1352, 1353), (1321, 1320, 1359, 1360), (1304, 1303, 1342, 1343), (1294, 1293, 1332, 1333), (1311, 1310, 1349, 1350), (1301, 1300, 1339, 1340), (1318, 1317, 1356, 1357), (1325, 1324, 1363, 1364), (1308, 1307, 1346, 1347), (1291, 1290, 1329, 1330), (1358, 1357, 1396, 1397), (1341, 1340, 1379, 1380), (1365, 1364, 1403, 1404), (1331, 1330, 1369, 1370), (1348, 1347, 1386, 1387), (1338, 1337, 1376, 1377), (1355, 1354, 1393, 1394), (1362, 1361, 1400, 1401), (1345, 1344, 1383, 1384), (1335, 1334, 1373, 1374), (1352, 1351, 1390, 1391), (1342, 1341, 1380, 1381), (1359, 1358, 1397, 1398), (1366, 1365, 1404, 1405), (1332, 1331, 1370, 1371), (1349, 1348, 1387, 1388), (1356, 1355, 1394, 1395), (1339, 1338, 1377, 1378), (1363, 1362, 1401, 1402), (1329, 1328, 1367, 1368), (1346, 1345, 1384, 1385), (1336, 1335, 1374, 1375), (1353, 1352, 1391, 1392), (1343, 1342, 1381, 1382), (1360, 1359, 1398, 1399), (1333, 1332, 1371, 1372), (1350, 1349, 1388, 1389), (1340, 1339, 1378, 1379), (1357, 1356, 1395, 1396), (1364, 1363, 1402, 1403), (1347, 1346, 1385, 1386), (1330, 1329, 1368, 1369), (1354, 1353, 1392, 1393), (1337, 1336, 1375, 1376), (1344, 1343, 1382, 1383), (1361, 1360, 1399, 1400), (1334, 1333, 1372, 1373), (1351, 1350, 1389, 1390), (1401, 1400, 1439, 1440), (1384, 1383, 1422, 1423), (1391, 1390, 1429, 1430), (1374, 1373, 1412, 1413), (1381, 1380, 1419, 1420), (1398, 1397, 1436, 1437), (1405, 1404, 1443, 1444), (1371, 1370, 1409, 1410), (1388, 1387, 1426, 1427), (1378, 1377, 1416, 1417), (1395, 1394, 1433, 1434), (1402, 1401, 1440, 1441), (1368, 1367, 1406, 1407), (1385, 1384, 1423, 1424), (1375, 1374, 1413, 1414), (1392, 1391, 1430, 1431), (1382, 1381, 1420, 1421), (1399, 1398, 1437, 1438), (1389, 1388, 1427, 1428), (1372, 1371, 1410, 1411), (1379, 1378, 1417, 1418), (1396, 1395, 1434, 1435), (1403, 1402, 1441, 1442), (1369, 1368, 1407, 1408), (1386, 1385, 1424, 1425), (1393, 1392, 1431, 1432), (1376, 1375, 1414, 1415), (1400, 1399, 1438, 1439), (1383, 1382, 1421, 1422), (1373, 1372, 1411, 1412), (1390, 1389, 1428, 1429), (1380, 1379, 1418, 1419), (1397, 1396, 1435, 1436), (1404, 1403, 1442, 1443), (1370, 1369, 1408, 1409), (1387, 1386, 1425, 1426), (1377, 1376, 1415, 1416), (1394, 1393, 1432, 1433), (1444, 1443, 1482, 1483), (1410, 1409, 1448, 1449), (1427, 1426, 1465, 1466), (1417, 1416, 1455, 1456), (1434, 1433, 1472, 1473), (1441, 1440, 1479, 1480), (1424, 1423, 1462, 1463), (1407, 1406, 1445, 1446), (1414, 1413, 1452, 1453), (1431, 1430, 1469, 1470), (1421, 1420, 1459, 1460), (1438, 1437, 1476, 1477), (1428, 1427, 1466, 1467), (1411, 1410, 1449, 1450), (1435, 1434, 1473, 1474), (1418, 1417, 1456, 1457), (1442, 1441, 1480, 1481), (1408, 1407, 1446, 1447), (1425, 1424, 1463, 1464), (1415, 1414, 1453, 1454), (1432, 1431, 1470, 1471), (1439, 1438, 1477, 1478), (1422, 1421, 1460, 1461), (1412, 1411, 1450, 1451), (1429, 1428, 1467, 1468), (1419, 1418, 1457, 1458), (1436, 1435, 1474, 1475), (1443, 1442, 1481, 1482), (1426, 1425, 1464, 1465), (1409, 1408, 1447, 1448), (1416, 1415, 1454, 1455), (1433, 1432, 1471, 1472), (1440, 1439, 1478, 1479), (1423, 1422, 1461, 1462), (1413, 1412, 1451, 1452), (1430, 1429, 1468, 1469), (1437, 1436, 1475, 1476), (1420, 1419, 1458, 1459), (1470, 1469, 1508, 1509), (1453, 1452, 1491, 1492), (1460, 1459, 1498, 1499), (1477, 1476, 1515, 1516), (1450, 1449, 1488, 1489), (1467, 1466, 1505, 1506), (1474, 1473, 1512, 1513), (1457, 1456, 1495, 1496), (1481, 1480, 1519, 1520), (1447, 1446, 1485, 1486), (1464, 1463, 1502, 1503), (1454, 1453, 1492, 1493), (1471, 1470, 1509, 1510), (1461, 1460, 1499, 1500), (1478, 1477, 1516, 1517), (1451, 1450, 1489, 1490), (1468, 1467, 1506, 1507), (1458, 1457, 1496, 1497), (1475, 1474, 1513, 1514), (1482, 1481, 1520, 1521), (1448, 1447, 1486, 1487), (1465, 1464, 1503, 1504), (1472, 1471, 1510, 1511), (1455, 1454, 1493, 1494), (1479, 1478, 1517, 1518), (1462, 1461, 1500, 1501), (1452, 1451, 1490, 1491), (1469, 1468, 1507, 1508), (1459, 1458, 1497, 1498), (1476, 1475, 1514, 1515), (1483, 1482, 1521, 1522), (1449, 1448, 1487, 1488), (1466, 1465, 1504, 1505), (1456, 1455, 1494, 1495), (1473, 1472, 1511, 1512), (1480, 1479, 1518, 1519), (1463, 1462, 1501, 1502), (1446, 1445, 1484, 1485), (1496, 1495, 1534, 1535), (1513, 1512, 1551, 1552), (1520, 1519, 1558, 1559), (1486, 1485, 1524, 1525), (1503, 1502, 1541, 1542), (1493, 1492, 1531, 1532), (1510, 1509, 1548, 1549), (1500, 1499, 1538, 1539), (1517, 1516, 1555, 1556), (1507, 1506, 1545, 1546), (1490, 1489, 1528, 1529), (1497, 1496, 1535, 1536), (1514, 1513, 1552, 1553), (1521, 1520, 1559, 1560), (1487, 1486, 1525, 1526), (1504, 1503, 1542, 1543), (1494, 1493, 1532, 1533), (1511, 1510, 1549, 1550), (1518, 1517, 1556, 1557), (1501, 1500, 1539, 1540), (1491, 1490, 1529, 1530), (1508, 1507, 1546, 1547), (1498, 1497, 1536, 1537), (1515, 1514, 1553, 1554), (1522, 1521, 1560, 1561), (1505, 1504, 1543, 1544), (1488, 1487, 1526, 1527), (1495, 1494, 1533, 1534), (1512, 1511, 1550, 1551), (1519, 1518, 1557, 1558), (1485, 1484, 1523, 1524), (1502, 1501, 1540, 1541), (1509, 1508, 1547, 1548), (1492, 1491, 1530, 1531), (1516, 1515, 1554, 1555), (1499, 1498, 1537, 1538), (1489, 1488, 1527, 1528), (1506, 1505, 1544, 1545), (1561, 1560, 37, 38), (1527, 1526, 3, 4), (1544, 1543, 20, 21), (1534, 1533, 10, 11), (1551, 1550, 27, 28), (1558, 1557, 34, 35), (1541, 1540, 17, 18), (1524, 1523, 0, 1), (1531, 1530, 7, 8), (1548, 1547, 24, 25), (1538, 1537, 14, 15), (1555, 1554, 31, 32), (351, 1561, 38), (1545, 1544, 21, 22), (1528, 1527, 4, 5), (1552, 1551, 28, 29), (1535, 1534, 11, 12), (1559, 1558, 35, 36), (1525, 1524, 1, 2), (1542, 1541, 18, 19), (1532, 1531, 8, 9), (1549, 1548, 25, 26), (1556, 1555, 32, 33), (1539, 1538, 15, 16), (1529, 1528, 5, 6), (1546, 1545, 22, 23), (1536, 1535, 12, 13), (1553, 1552, 29, 30), (1560, 1559, 36, 37), (1543, 1542, 19, 20), (1526, 1525, 2, 3), (1533, 1532, 9, 10), (1550, 1549, 26, 27), (1557, 1556, 33, 34), (1523, 1288, 0), (1540, 1539, 16, 17), (1530, 1529, 6, 7), (1547, 1546, 23, 24), (1554, 1553, 30, 31), (1537, 1536, 13, 14), (351, 38, 77), (0, 1288, 39), (39, 1288, 78), (351, 77, 116), (78, 1288, 117), (351, 116, 155), (117, 1288, 156), (351, 155, 194), (351, 194, 233), (156, 1288, 195), (351, 233, 272), (195, 1288, 234), (351, 272, 311), (234, 1288, 273), (273, 1288, 312), (351, 311, 350), (312, 1288, 352), (351, 350, 390), (352, 1288, 391), (351, 390, 429), (351, 429, 468), (391, 1288, 430), (351, 468, 507), (430, 1288, 469), (469, 1288, 508), (351, 507, 546), (508, 1288, 547), (351, 546, 585), (547, 1288, 586), (351, 585, 624), (351, 624, 663), (586, 1288, 625), (351, 663, 702), (625, 1288, 664), (351, 702, 741), (664, 1288, 703), (703, 1288, 742), (351, 741, 780), (742, 1288, 781), (351, 780, 819), (351, 819, 858), (781, 1288, 820), (820, 1288, 859), (351, 858, 897), (859, 1288, 898), (351, 897, 936), (898, 1288, 937), (351, 936, 975), (351, 975, 1014), (937, 1288, 976), (351, 1014, 1053), (976, 1288, 1015), (351, 1053, 1092), (1015, 1288, 1054), (1054, 1288, 1093), (351, 1092, 1131), (1093, 1288, 1132), (351, 1131, 1170), (1132, 1288, 1171), (351, 1170, 1209), (351, 1209, 1248), (1171, 1288, 1210), (351, 1248, 1287), (1210, 1288, 1249), (351, 1287, 1327), (1249, 1288, 1289), (1289, 1288, 1328), (351, 1327, 1366), (1328, 1288, 1367), (351, 1366, 1405), (1367, 1288, 1406), (351, 1405, 1444), (351, 1444, 1483), (1406, 1288, 1445), (351, 1483, 1522), (1445, 1288, 1484), (1484, 1288, 1523), (351, 1522, 1561)])
me_sphere.use_remesh_preserve_volume = False
me_sphere.use_remesh_preserve_attributes = False
me_sphere.use_mirror_vertex_groups = False
me_sphere.update()

# ---- objects
ob_sphere = bpy.data.objects.new('Sphere', me_sphere)
ob_lamp = bpy.data.objects.new('Lamp', light_lamp)
ob_camera = bpy.data.objects.new('Camera', cam_camera)

# ---- transforms, parenting, visibility, modifiers, constraints
ob_sphere.location = (0.4426, -0.6277, 0.498)
ob_sphere.lineart.crease_threshold = 0.0
ob_lamp.location = (4.076, 1.005, 5.904)
ob_lamp.rotation_euler = (0.6503, 0.05522, 1.866)
ob_lamp.lock_rotations_4d = False
ob_lamp.empty_display_type = 'ARROWS'
ob_lamp.color = (0.0, 0.0, 0.0, 0.0)
ob_lamp.lineart.crease_threshold = 0.0
ob_camera.location = (7.481, -6.508, 5.344)
ob_camera.rotation_euler = (1.109, 0.01082, 0.8149)
ob_camera.lock_rotations_4d = False
ob_camera.empty_display_type = 'ARROWS'
ob_camera.color = (0.0, 0.0, 0.0, 0.0)
ob_camera.display_type = 'WIRE'
ob_camera.lineart.crease_threshold = 0.0

# ---- collection membership
col_collection_1.objects.link(ob_sphere)
col_collection_1.objects.link(ob_lamp)
col_collection_1.objects.link(ob_camera)

# ---- scene / render settings (as saved in the file)
scene.camera = ob_camera
scene.frame_start = 1; scene.frame_end = 250; scene.frame_set(1)
scene.render.engine = 'BLENDER_EEVEE_NEXT'
scene.render.resolution_percentage = 50
scene.render.dither_intensity = 0.0
scene.cycles.use_denoising = False
scene.cycles.samples = 10
scene.cycles.sampling_pattern = 'TABULATED_SOBOL'
scene.cycles.light_sampling_threshold = 0.0
scene.cycles.use_adaptive_sampling = False
scene.cycles.use_light_tree = False
scene.cycles.blur_glossy = 0.0
scene.cycles.pixel_filter_type = 'GAUSSIAN'
scene.cycles.sample_clamp_indirect = 0.0
scene.view_settings.view_transform = 'Standard'
bpy.context.view_layer.update()

